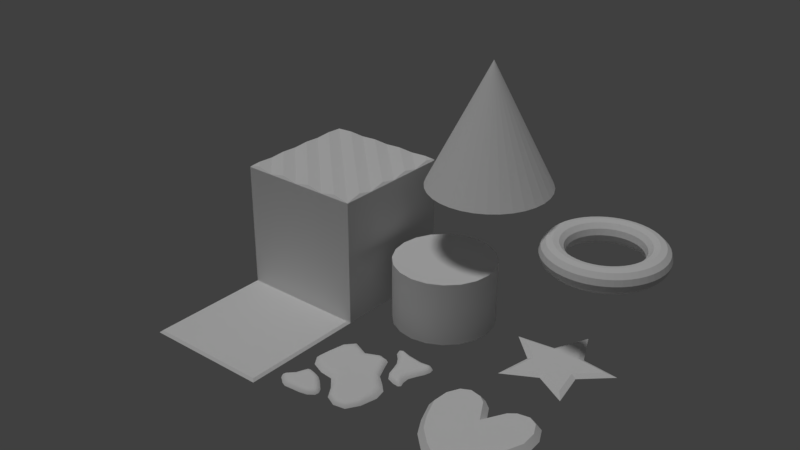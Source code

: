 # Source: Slide2heart.blend  (saved by Blender 2.79.0; exported with 4.5.12 LTS)
import bpy
from mathutils import Matrix  # noqa: F401  (used for matrix-valued properties, if any)

bpy.ops.wm.read_factory_settings(use_empty=True)
scene = bpy.context.scene
scene.name = 'Scene'

# ---- collections
col_collection_1 = bpy.data.collections.new('Collection 1'); scene.collection.children.link(col_collection_1)
col_collection_2 = bpy.data.collections.new('Collection 2'); scene.collection.children.link(col_collection_2)
col_collection_2.hide_render = True
col_collection_2.hide_viewport = True

# ---- materials (node trees are filled in below, after node groups)
mat_material = bpy.data.materials.new('Material')
mat_material.alpha_threshold = 0.0
mat_material.use_transparent_shadow = False
mat_material.roughness = 0.5
mat_material.specular_intensity = 0.0
mat_material.line_color = (0.0, 0.0, 0.0, 1.0)

# ---- node groups
ng_auto_smooth = bpy.data.node_groups.new('Auto Smooth', 'GeometryNodeTree')
_s = ng_auto_smooth.interface.new_socket(name='Geometry', in_out='OUTPUT', socket_type='NodeSocketGeometry')
_s = ng_auto_smooth.interface.new_socket(name='Geometry', in_out='INPUT', socket_type='NodeSocketGeometry')
_s = ng_auto_smooth.interface.new_socket(name='Angle', in_out='INPUT', socket_type='NodeSocketFloat')
_s.subtype = 'ANGLE'
_s.min_value = 0.0
_s.max_value = 3.142
ng_auto_smooth.is_modifier = True
_N = ng_auto_smooth.nodes; _L = ng_auto_smooth.links
n0 = _N.new('NodeGroupOutput'); n0.name = 'Group Output'; n0.location = (480, -100)
n1 = _N.new('NodeGroupInput'); n1.name = 'Group Input'; n1.location = (-420, -300)
n2 = _N.new('NodeGroupInput'); n2.name = 'Group Input.001'; n2.location = (-60, -100)
n3 = _N.new('GeometryNodeSetShadeSmooth'); n3.name = 'Set Shade Smooth'; n3.location = (120, -100)
n3.domain = 'EDGE'
n4 = _N.new('GeometryNodeSetShadeSmooth'); n4.name = 'Set Shade Smooth.001'; n4.location = (300, -100)
n5 = _N.new('GeometryNodeInputMeshEdgeAngle'); n5.name = 'Edge Angle'; n5.location = (-420, -220)
n6 = _N.new('GeometryNodeInputEdgeSmooth'); n6.name = 'Is Edge Smooth'; n6.location = (-60, -160)
n7 = _N.new('GeometryNodeInputShadeSmooth'); n7.name = 'Is Face Smooth'; n7.location = (-240, -340)
n8 = _N.new('FunctionNodeBooleanMath'); n8.name = 'Boolean Math'; n8.location = (-60, -220)
n9 = _N.new('FunctionNodeCompare'); n9.name = 'Compare'; n9.location = (-240, -180)
n9.operation = 'LESS_EQUAL'
_L.new(n5.outputs[0], n9.inputs[0])
_L.new(n4.outputs[0], n0.inputs[0])
_L.new(n1.outputs[1], n9.inputs[1])
_L.new(n9.outputs[0], n8.inputs[0])
_L.new(n7.outputs[0], n8.inputs[1])
_L.new(n2.outputs[0], n3.inputs[0])
_L.new(n6.outputs[0], n3.inputs[1])
_L.new(n3.outputs[0], n4.inputs[0])
_L.new(n8.outputs[0], n3.inputs[2])
n0.is_active_output = True

# ---- material node trees

# ---- world
world_world = bpy.data.worlds.new('World'); scene.world = world_world
world_world.color = (0.05088, 0.05088, 0.05088)
world_world.use_sun_shadow = False
world_world.sun_shadow_jitter_overblur = 0.0
world_world.cycles.sampling_method = 'MANUAL'

# ---- lights
light_hemi = bpy.data.lights.new('Hemi', 'SUN')
light_hemi.transmission_factor = 0.0
light_hemi.angle = 0.1993
light_hemi.energy = 1.0
light_hemi.shadow_buffer_clip_start = 0.5
light_hemi.shadow_soft_size = 0.1
light_hemi.shadow_cascade_max_distance = 1000.0

# ---- meshes
me_torus_001 = bpy.data.meshes.new('Torus.001')
me_torus_001.from_pydata([(2.741, -2.728e-08, 0.1034), (2.688, -2.728e-08, 0.3045), (2.54, -2.728e-08, 0.4518), (2.339, -2.728e-08, 0.5057), (2.138, -2.728e-08, 0.4518), (1.991, -2.728e-08, 0.3045), (1.937, -2.728e-08, 0.1034), (1.991, -2.728e-08, -0.09784), (2.138, -2.728e-08, -0.2451), (2.339, -2.728e-08, -0.299), (2.54, -2.728e-08, -0.2451), (2.688, -2.728e-08, -0.09784), (2.724, 0.2626, 0.1034), (2.671, 0.2556, 0.3045), (2.525, 0.2363, 0.4518), (2.325, 0.2101, 0.5057), (2.126, 0.1838, 0.4518), (1.98, 0.1646, 0.3045), (1.926, 0.1576, 0.1034), (1.98, 0.1646, -0.09784), (2.126, 0.1838, -0.2451), (2.325, 0.2101, -0.299), (2.525, 0.2363, -0.2451), (2.671, 0.2556, -0.09784), (2.673, 0.5207, 0.1034), (2.621, 0.5068, 0.3045), (2.479, 0.4687, 0.4518), (2.284, 0.4166, 0.5057), (2.09, 0.3645, 0.4518), (1.948, 0.3264, 0.3045), (1.896, 0.3124, 0.1034), (1.948, 0.3264, -0.09784), (2.09, 0.3645, -0.2451), (2.284, 0.4166, -0.299), (2.479, 0.4687, -0.2451), (2.621, 0.5068, -0.09784), (2.588, 0.7699, 0.1034), (2.538, 0.7493, 0.3045), (2.402, 0.6929, 0.4518), (2.217, 0.6159, 0.5057), (2.031, 0.5389, 0.4518), (1.895, 0.4826, 0.3045), (1.845, 0.462, 0.1034), (1.895, 0.4826, -0.09784), (2.031, 0.5389, -0.2451), (2.217, 0.6159, -0.299), (2.402, 0.6929, -0.2451), (2.538, 0.7493, -0.09784), (2.472, 1.006, 0.1034), (2.425, 0.979, 0.3045), (2.298, 0.9054, 0.4518), (2.123, 0.8048, 0.5057), (1.949, 0.7042, 0.4518), (1.822, 0.6305, 0.3045), (1.775, 0.6036, 0.1034), (1.822, 0.6305, -0.09784), (1.949, 0.7042, -0.2451), (2.123, 0.8048, -0.299), (2.298, 0.9054, -0.2451), (2.425, 0.979, -0.09784), (2.326, 1.225, 0.1034), (2.283, 1.192, 0.3045), (2.166, 1.102, 0.4518), (2.006, 0.9798, 0.5057), (1.847, 0.8573, 0.4518), (1.73, 0.7677, 0.3045), (1.687, 0.7349, 0.1034), (1.73, 0.7677, -0.09784), (1.847, 0.8573, -0.2451), (2.006, 0.9798, -0.299), (2.166, 1.102, -0.2451), (2.283, 1.192, -0.09784), (2.152, 1.423, 0.1034), (2.114, 1.385, 0.3045), (2.01, 1.28, 0.4518), (1.868, 1.138, 0.5057), (1.725, 0.9958, 0.4518), (1.621, 0.8917, 0.3045), (1.583, 0.8536, 0.1034), (1.621, 0.8917, -0.09784), (1.725, 0.9958, -0.2451), (1.868, 1.138, -0.299), (2.01, 1.28, -0.2451), (2.114, 1.385, -0.09784), (1.954, 1.596, 0.1034), (1.921, 1.553, 0.3045), (1.832, 1.437, 0.4518), (1.709, 1.277, 0.5057), (1.587, 1.117, 0.4518), (1.497, 1.0, 0.3045), (1.464, 0.9577, 0.1034), (1.497, 1.0, -0.09784), (1.587, 1.117, -0.2451), (1.709, 1.277, -0.299), (1.832, 1.437, -0.2451), (1.921, 1.553, -0.09784), (1.735, 1.742, 0.1034), (1.709, 1.696, 0.3045), (1.635, 1.568, 0.4518), (1.534, 1.394, 0.5057), (1.434, 1.22, 0.4518), (1.36, 1.092, 0.3045), (1.333, 1.045, 0.1034), (1.36, 1.092, -0.09784), (1.434, 1.22, -0.2451), (1.534, 1.394, -0.299), (1.635, 1.568, -0.2451), (1.709, 1.696, -0.09784), (1.499, 1.859, 0.1034), (1.479, 1.809, 0.3045), (1.422, 1.673, 0.4518), (1.345, 1.487, 0.5057), (1.268, 1.301, 0.4518), (1.212, 1.165, 0.3045), (1.191, 1.115, 0.1034), (1.212, 1.165, -0.09784), (1.268, 1.301, -0.2451), (1.345, 1.487, -0.299), (1.422, 1.673, -0.2451), (1.479, 1.809, -0.09784), (1.25, 1.943, 0.1034), (1.236, 1.891, 0.3045), (1.198, 1.749, 0.4518), (1.146, 1.555, 0.5057), (1.094, 1.36, 0.4518), (1.056, 1.218, 0.3045), (1.042, 1.166, 0.1034), (1.056, 1.218, -0.09784), (1.094, 1.36, -0.2451), (1.146, 1.555, -0.299), (1.198, 1.749, -0.2451), (1.236, 1.891, -0.09784), (0.9921, 1.995, 0.1034), (0.9851, 1.941, 0.3045), (0.9659, 1.795, 0.4518), (0.9396, 1.596, 0.5057), (0.9133, 1.396, 0.4518), (0.8941, 1.25, 0.3045), (0.8871, 1.197, 0.1034), (0.8941, 1.25, -0.09784), (0.9133, 1.396, -0.2451), (0.9396, 1.596, -0.299), (0.9659, 1.795, -0.2451), (0.9851, 1.941, -0.09784), (0.7295, 2.012, 0.1034), (0.7295, 1.958, 0.3045), (0.7295, 1.811, 0.4518), (0.7295, 1.61, 0.5057), (0.7295, 1.408, 0.4518), (0.7295, 1.261, 0.3045), (0.7295, 1.207, 0.1034), (0.7295, 1.261, -0.09784), (0.7295, 1.408, -0.2451), (0.7295, 1.61, -0.299), (0.7295, 1.811, -0.2451), (0.7295, 1.958, -0.09784), (0.4669, 1.995, 0.1034), (0.4739, 1.941, 0.3045), (0.4932, 1.795, 0.4518), (0.5194, 1.596, 0.5057), (0.5457, 1.396, 0.4518), (0.5649, 1.25, 0.3045), (0.5719, 1.197, 0.1034), (0.5649, 1.25, -0.09784), (0.5457, 1.396, -0.2451), (0.5194, 1.596, -0.299), (0.4932, 1.795, -0.2451), (0.4739, 1.941, -0.09784), (0.2088, 1.943, 0.1034), (0.2227, 1.891, 0.3045), (0.2609, 1.749, 0.4518), (0.3129, 1.555, 0.5057), (0.365, 1.36, 0.4518), (0.4031, 1.218, 0.3045), (0.4171, 1.166, 0.1034), (0.4031, 1.218, -0.09784), (0.365, 1.36, -0.2451), (0.3129, 1.555, -0.299), (0.2609, 1.749, -0.2451), (0.2227, 1.891, -0.09784), (-0.04042, 1.859, 0.1034), (-0.01979, 1.809, 0.3045), (0.03657, 1.673, 0.4518), (0.1136, 1.487, 0.5057), (0.1906, 1.301, 0.4518), (0.2469, 1.165, 0.3045), (0.2676, 1.115, 0.1034), (0.2469, 1.165, -0.09784), (0.1906, 1.301, -0.2451), (0.1136, 1.487, -0.299), (0.03657, 1.673, -0.2451), (-0.01979, 1.809, -0.09784), (-0.2765, 1.742, 0.1034), (-0.2495, 1.696, 0.3045), (-0.1759, 1.568, 0.4518), (-0.07526, 1.394, 0.5057), (0.02534, 1.22, 0.4518), (0.09898, 1.092, 0.3045), (0.1259, 1.045, 0.1034), (0.09898, 1.092, -0.09784), (0.02534, 1.22, -0.2451), (-0.07526, 1.394, -0.299), (-0.1759, 1.568, -0.2451), (-0.2495, 1.696, -0.09784), (-0.4953, 1.596, 0.1034), (-0.4625, 1.553, 0.3045), (-0.3728, 1.437, 0.4518), (-0.2503, 1.277, 0.5057), (-0.1278, 1.117, 0.4518), (-0.03818, 1.0, 0.3045), (-0.005359, 0.9577, 0.1034), (-0.03818, 1.0, -0.09784), (-0.1278, 1.117, -0.2451), (-0.2503, 1.277, -0.299), (-0.3728, 1.437, -0.2451), (-0.4625, 1.553, -0.09784), (-0.6931, 1.423, 0.1034), (-0.655, 1.385, 0.3045), (-0.5509, 1.28, 0.4518), (-0.4086, 1.138, 0.5057), (-0.2663, 0.9958, 0.4518), (-0.1622, 0.8917, 0.3045), (-0.1241, 0.8536, 0.1034), (-0.1622, 0.8917, -0.09784), (-0.2663, 0.9958, -0.2451), (-0.4086, 1.138, -0.299), (-0.5509, 1.28, -0.2451), (-0.655, 1.385, -0.09784), (-0.8667, 1.225, 0.1034), (-0.8239, 1.192, 0.3045), (-0.707, 1.102, 0.4518), (-0.5474, 0.9798, 0.5057), (-0.3878, 0.8573, 0.4518), (-0.271, 0.7677, 0.3045), (-0.2282, 0.7349, 0.1034), (-0.271, 0.7677, -0.09784), (-0.3878, 0.8573, -0.2451), (-0.5474, 0.9798, -0.299), (-0.707, 1.102, -0.2451), (-0.8239, 1.192, -0.09784), (-1.013, 1.006, 0.1034), (-0.9662, 0.979, 0.3045), (-0.8386, 0.9054, 0.4518), (-0.6644, 0.8048, 0.5057), (-0.4902, 0.7042, 0.4518), (-0.3626, 0.6305, 0.3045), (-0.3159, 0.6036, 0.1034), (-0.3626, 0.6305, -0.09784), (-0.4902, 0.7042, -0.2451), (-0.6644, 0.8048, -0.299), (-0.8386, 0.9054, -0.2451), (-0.9662, 0.979, -0.09784), (-1.129, 0.7699, 0.1034), (-1.079, 0.7493, 0.3045), (-0.9434, 0.6929, 0.4518), (-0.7575, 0.6159, 0.5057), (-0.5716, 0.5389, 0.4518), (-0.4356, 0.4826, 0.3045), (-0.3858, 0.462, 0.1034), (-0.4356, 0.4826, -0.09784), (-0.5716, 0.5389, -0.2451), (-0.7575, 0.6159, -0.299), (-0.9434, 0.6929, -0.2451), (-1.079, 0.7493, -0.09784), (-1.214, 0.5207, 0.1034), (-1.162, 0.5068, 0.3045), (-1.02, 0.4687, 0.4518), (-0.8252, 0.4166, 0.5057), (-0.6308, 0.3645, 0.4518), (-0.4886, 0.3264, 0.3045), (-0.4365, 0.3124, 0.1034), (-0.4886, 0.3264, -0.09784), (-0.6308, 0.3645, -0.2451), (-0.8252, 0.4166, -0.299), (-1.02, 0.4687, -0.2451), (-1.162, 0.5068, -0.09784), (-1.265, 0.2626, 0.1034), (-1.212, 0.2556, 0.3045), (-1.066, 0.2363, 0.4518), (-0.8663, 0.2101, 0.5057), (-0.6668, 0.1838, 0.4518), (-0.5208, 0.1646, 0.3045), (-0.4673, 0.1576, 0.1034), (-0.5208, 0.1646, -0.09784), (-0.6668, 0.1838, -0.2451), (-0.8663, 0.2101, -0.299), (-1.066, 0.2363, -0.2451), (-1.212, 0.2556, -0.09784), (-1.282, 1.486e-07, 0.1034), (-1.229, 1.439e-07, 0.3045), (-1.081, 1.31e-07, 0.4518), (-0.88, 1.134e-07, 0.5057), (-0.6788, 9.584e-08, 0.4518), (-0.5316, 8.297e-08, 0.3045), (-0.4776, 7.825e-08, 0.1034), (-0.5316, 8.297e-08, -0.09784), (-0.6788, 9.584e-08, -0.2451), (-0.88, 1.134e-07, -0.299), (-1.081, 1.31e-07, -0.2451), (-1.229, 1.439e-07, -0.09784), (-1.265, -0.2626, 0.1034), (-1.212, -0.2556, 0.3045), (-1.066, -0.2363, 0.4518), (-0.8663, -0.2101, 0.5057), (-0.6668, -0.1838, 0.4518), (-0.5208, -0.1646, 0.3045), (-0.4673, -0.1576, 0.1034), (-0.5208, -0.1646, -0.09784), (-0.6668, -0.1838, -0.2451), (-0.8663, -0.2101, -0.299), (-1.066, -0.2363, -0.2451), (-1.212, -0.2556, -0.09784), (-1.214, -0.5207, 0.1034), (-1.162, -0.5068, 0.3045), (-1.02, -0.4687, 0.4518), (-0.8252, -0.4166, 0.5057), (-0.6308, -0.3645, 0.4518), (-0.4886, -0.3264, 0.3045), (-0.4365, -0.3124, 0.1034), (-0.4886, -0.3264, -0.09784), (-0.6308, -0.3645, -0.2451), (-0.8252, -0.4166, -0.299), (-1.02, -0.4687, -0.2451), (-1.162, -0.5068, -0.09784), (-1.129, -0.7699, 0.1034), (-1.079, -0.7493, 0.3045), (-0.9434, -0.6929, 0.4518), (-0.7575, -0.6159, 0.5057), (-0.5716, -0.5389, 0.4518), (-0.4356, -0.4826, 0.3045), (-0.3858, -0.462, 0.1034), (-0.4356, -0.4826, -0.09784), (-0.5716, -0.5389, -0.2451), (-0.7575, -0.6159, -0.299), (-0.9434, -0.6929, -0.2451), (-1.079, -0.7493, -0.09784), (-1.013, -1.006, 0.1034), (-0.9662, -0.979, 0.3045), (-0.8386, -0.9054, 0.4518), (-0.6644, -0.8048, 0.5057), (-0.4902, -0.7042, 0.4518), (-0.3626, -0.6305, 0.3045), (-0.3159, -0.6036, 0.1034), (-0.3626, -0.6305, -0.09784), (-0.4902, -0.7042, -0.2451), (-0.6644, -0.8048, -0.299), (-0.8386, -0.9054, -0.2451), (-0.9662, -0.979, -0.09784), (-0.8667, -1.225, 0.1034), (-0.8239, -1.192, 0.3045), (-0.707, -1.102, 0.4518), (-0.5474, -0.9798, 0.5057), (-0.3878, -0.8573, 0.4518), (-0.271, -0.7677, 0.3045), (-0.2282, -0.7349, 0.1034), (-0.271, -0.7677, -0.09784), (-0.3878, -0.8573, -0.2451), (-0.5474, -0.9798, -0.299), (-0.707, -1.102, -0.2451), (-0.8239, -1.192, -0.09784), (-0.6931, -1.423, 0.1034), (-0.655, -1.385, 0.3045), (-0.5509, -1.28, 0.4518), (-0.4086, -1.138, 0.5057), (-0.2663, -0.9958, 0.4518), (-0.1622, -0.8917, 0.3045), (-0.1241, -0.8536, 0.1034), (-0.1622, -0.8917, -0.09784), (-0.2663, -0.9958, -0.2451), (-0.4086, -1.138, -0.299), (-0.5509, -1.28, -0.2451), (-0.655, -1.385, -0.09784), (-0.4953, -1.596, 0.1034), (-0.4625, -1.553, 0.3045), (-0.3728, -1.437, 0.4518), (-0.2503, -1.277, 0.5057), (-0.1278, -1.117, 0.4518), (-0.03818, -1.0, 0.3045), (-0.005359, -0.9577, 0.1034), (-0.03818, -1.0, -0.09784), (-0.1278, -1.117, -0.2451), (-0.2503, -1.277, -0.299), (-0.3728, -1.437, -0.2451), (-0.4625, -1.553, -0.09784), (-0.2765, -1.742, 0.1034), (-0.2495, -1.696, 0.3045), (-0.1759, -1.568, 0.4518), (-0.07526, -1.394, 0.5057), (0.02534, -1.22, 0.4518), (0.09898, -1.092, 0.3045), (0.1259, -1.045, 0.1034), (0.09898, -1.092, -0.09784), (0.02534, -1.22, -0.2451), (-0.07526, -1.394, -0.299), (-0.1759, -1.568, -0.2451), (-0.2495, -1.696, -0.09784), (-0.04042, -1.859, 0.1034), (-0.01979, -1.809, 0.3045), (0.03657, -1.673, 0.4518), (0.1136, -1.487, 0.5057), (0.1906, -1.301, 0.4518), (0.2469, -1.165, 0.3045), (0.2676, -1.115, 0.1034), (0.2469, -1.165, -0.09784), (0.1906, -1.301, -0.2451), (0.1136, -1.487, -0.299), (0.03657, -1.673, -0.2451), (-0.01979, -1.809, -0.09784), (0.2088, -1.943, 0.1034), (0.2227, -1.891, 0.3045), (0.2609, -1.749, 0.4518), (0.3129, -1.555, 0.5057), (0.365, -1.36, 0.4518), (0.4031, -1.218, 0.3045), (0.4171, -1.166, 0.1034), (0.4031, -1.218, -0.09784), (0.365, -1.36, -0.2451), (0.3129, -1.555, -0.299), (0.2609, -1.749, -0.2451), (0.2227, -1.891, -0.09784), (0.4669, -1.995, 0.1034), (0.4739, -1.941, 0.3045), (0.4932, -1.795, 0.4518), (0.5194, -1.596, 0.5057), (0.5457, -1.396, 0.4518), (0.5649, -1.25, 0.3045), (0.5719, -1.197, 0.1034), (0.5649, -1.25, -0.09784), (0.5457, -1.396, -0.2451), (0.5194, -1.596, -0.299), (0.4932, -1.795, -0.2451), (0.4739, -1.941, -0.09784), (0.7295, -2.012, 0.1034), (0.7295, -1.958, 0.3045), (0.7295, -1.811, 0.4518), (0.7295, -1.61, 0.5057), (0.7295, -1.408, 0.4518), (0.7295, -1.261, 0.3045), (0.7295, -1.207, 0.1034), (0.7295, -1.261, -0.09784), (0.7295, -1.408, -0.2451), (0.7295, -1.61, -0.299), (0.7295, -1.811, -0.2451), (0.7295, -1.958, -0.09784), (0.9921, -1.995, 0.1034), (0.9851, -1.941, 0.3045), (0.9659, -1.795, 0.4518), (0.9396, -1.596, 0.5057), (0.9133, -1.396, 0.4518), (0.8941, -1.25, 0.3045), (0.8871, -1.197, 0.1034), (0.8941, -1.25, -0.09784), (0.9133, -1.396, -0.2451), (0.9396, -1.596, -0.299), (0.9659, -1.795, -0.2451), (0.9851, -1.941, -0.09784), (1.25, -1.943, 0.1034), (1.236, -1.891, 0.3045), (1.198, -1.749, 0.4518), (1.146, -1.555, 0.5057), (1.094, -1.36, 0.4518), (1.056, -1.218, 0.3045), (1.042, -1.166, 0.1034), (1.056, -1.218, -0.09784), (1.094, -1.36, -0.2451), (1.146, -1.555, -0.299), (1.198, -1.749, -0.2451), (1.236, -1.891, -0.09784), (1.499, -1.859, 0.1034), (1.479, -1.809, 0.3045), (1.422, -1.673, 0.4518), (1.345, -1.487, 0.5057), (1.268, -1.301, 0.4518), (1.212, -1.165, 0.3045), (1.191, -1.115, 0.1034), (1.212, -1.165, -0.09784), (1.268, -1.301, -0.2451), (1.345, -1.487, -0.299), (1.422, -1.673, -0.2451), (1.479, -1.809, -0.09784), (1.735, -1.742, 0.1034), (1.709, -1.696, 0.3045), (1.635, -1.568, 0.4518), (1.534, -1.394, 0.5057), (1.434, -1.22, 0.4518), (1.36, -1.092, 0.3045), (1.333, -1.045, 0.1034), (1.36, -1.092, -0.09784), (1.434, -1.22, -0.2451), (1.534, -1.394, -0.299), (1.635, -1.568, -0.2451), (1.709, -1.696, -0.09784), (1.954, -1.596, 0.1034), (1.921, -1.553, 0.3045), (1.832, -1.437, 0.4518), (1.709, -1.277, 0.5057), (1.587, -1.117, 0.4518), (1.497, -1.0, 0.3045), (1.464, -0.9577, 0.1034), (1.497, -1.0, -0.09784), (1.587, -1.117, -0.2451), (1.709, -1.277, -0.299), (1.832, -1.437, -0.2451), (1.921, -1.553, -0.09784), (2.152, -1.423, 0.1034), (2.114, -1.385, 0.3045), (2.01, -1.28, 0.4518), (1.868, -1.138, 0.5057), (1.725, -0.9958, 0.4518), (1.621, -0.8917, 0.3045), (1.583, -0.8536, 0.1034), (1.621, -0.8917, -0.09784), (1.725, -0.9958, -0.2451), (1.868, -1.138, -0.299), (2.01, -1.28, -0.2451), (2.114, -1.385, -0.09784), (2.326, -1.225, 0.1034), (2.283, -1.192, 0.3045), (2.166, -1.102, 0.4518), (2.006, -0.9798, 0.5057), (1.847, -0.8573, 0.4518), (1.73, -0.7677, 0.3045), (1.687, -0.7349, 0.1034), (1.73, -0.7677, -0.09784), (1.847, -0.8573, -0.2451), (2.006, -0.9798, -0.299), (2.166, -1.102, -0.2451), (2.283, -1.192, -0.09784), (2.472, -1.006, 0.1034), (2.425, -0.979, 0.3045), (2.298, -0.9054, 0.4518), (2.123, -0.8048, 0.5057), (1.949, -0.7042, 0.4518), (1.822, -0.6305, 0.3045), (1.775, -0.6036, 0.1034), (1.822, -0.6305, -0.09784), (1.949, -0.7042, -0.2451), (2.123, -0.8048, -0.299), (2.298, -0.9054, -0.2451), (2.425, -0.979, -0.09784), (2.588, -0.7699, 0.1034), (2.538, -0.7493, 0.3045), (2.402, -0.6929, 0.4518), (2.217, -0.6159, 0.5057), (2.031, -0.5389, 0.4518), (1.895, -0.4826, 0.3045), (1.845, -0.462, 0.1034), (1.895, -0.4826, -0.09784), (2.031, -0.5389, -0.2451), (2.217, -0.6159, -0.299), (2.402, -0.6929, -0.2451), (2.538, -0.7493, -0.09784), (2.673, -0.5207, 0.1034), (2.621, -0.5068, 0.3045), (2.479, -0.4686, 0.4518), (2.284, -0.4166, 0.5057), (2.09, -0.3645, 0.4518), (1.948, -0.3264, 0.3045), (1.896, -0.3124, 0.1034), (1.948, -0.3264, -0.09784), (2.09, -0.3645, -0.2451), (2.284, -0.4166, -0.299), (2.479, -0.4686, -0.2451), (2.621, -0.5068, -0.09784), (2.724, -0.2626, 0.1034), (2.671, -0.2556, 0.3045), (2.525, -0.2363, 0.4518), (2.325, -0.2101, 0.5057), (2.126, -0.1838, 0.4518), (1.98, -0.1646, 0.3045), (1.926, -0.1576, 0.1034), (1.98, -0.1646, -0.09784), (2.126, -0.1838, -0.2451), (2.325, -0.2101, -0.299), (2.525, -0.2363, -0.2451), (2.671, -0.2556, -0.09784)], [], [(0, 12, 13, 1), (1, 13, 14, 2), (2, 14, 15, 3), (3, 15, 16, 4), (4, 16, 17, 5), (5, 17, 18, 6), (6, 18, 19, 7), (7, 19, 20, 8), (8, 20, 21, 9), (9, 21, 22, 10), (10, 22, 23, 11), (11, 23, 12, 0), (12, 24, 25, 13), (13, 25, 26, 14), (14, 26, 27, 15), (15, 27, 28, 16), (16, 28, 29, 17), (17, 29, 30, 18), (18, 30, 31, 19), (19, 31, 32, 20), (20, 32, 33, 21), (21, 33, 34, 22), (22, 34, 35, 23), (23, 35, 24, 12), (24, 36, 37, 25), (25, 37, 38, 26), (26, 38, 39, 27), (27, 39, 40, 28), (28, 40, 41, 29), (29, 41, 42, 30), (30, 42, 43, 31), (31, 43, 44, 32), (32, 44, 45, 33), (33, 45, 46, 34), (34, 46, 47, 35), (35, 47, 36, 24), (36, 48, 49, 37), (37, 49, 50, 38), (38, 50, 51, 39), (39, 51, 52, 40), (40, 52, 53, 41), (41, 53, 54, 42), (42, 54, 55, 43), (43, 55, 56, 44), (44, 56, 57, 45), (45, 57, 58, 46), (46, 58, 59, 47), (47, 59, 48, 36), (48, 60, 61, 49), (49, 61, 62, 50), (50, 62, 63, 51), (51, 63, 64, 52), (52, 64, 65, 53), (53, 65, 66, 54), (54, 66, 67, 55), (55, 67, 68, 56), (56, 68, 69, 57), (57, 69, 70, 58), (58, 70, 71, 59), (59, 71, 60, 48), (60, 72, 73, 61), (61, 73, 74, 62), (62, 74, 75, 63), (63, 75, 76, 64), (64, 76, 77, 65), (65, 77, 78, 66), (66, 78, 79, 67), (67, 79, 80, 68), (68, 80, 81, 69), (69, 81, 82, 70), (70, 82, 83, 71), (71, 83, 72, 60), (72, 84, 85, 73), (73, 85, 86, 74), (74, 86, 87, 75), (75, 87, 88, 76), (76, 88, 89, 77), (77, 89, 90, 78), (78, 90, 91, 79), (79, 91, 92, 80), (80, 92, 93, 81), (81, 93, 94, 82), (82, 94, 95, 83), (83, 95, 84, 72), (84, 96, 97, 85), (85, 97, 98, 86), (86, 98, 99, 87), (87, 99, 100, 88), (88, 100, 101, 89), (89, 101, 102, 90), (90, 102, 103, 91), (91, 103, 104, 92), (92, 104, 105, 93), (93, 105, 106, 94), (94, 106, 107, 95), (95, 107, 96, 84), (96, 108, 109, 97), (97, 109, 110, 98), (98, 110, 111, 99), (99, 111, 112, 100), (100, 112, 113, 101), (101, 113, 114, 102), (102, 114, 115, 103), (103, 115, 116, 104), (104, 116, 117, 105), (105, 117, 118, 106), (106, 118, 119, 107), (107, 119, 108, 96), (108, 120, 121, 109), (109, 121, 122, 110), (110, 122, 123, 111), (111, 123, 124, 112), (112, 124, 125, 113), (113, 125, 126, 114), (114, 126, 127, 115), (115, 127, 128, 116), (116, 128, 129, 117), (117, 129, 130, 118), (118, 130, 131, 119), (119, 131, 120, 108), (120, 132, 133, 121), (121, 133, 134, 122), (122, 134, 135, 123), (123, 135, 136, 124), (124, 136, 137, 125), (125, 137, 138, 126), (126, 138, 139, 127), (127, 139, 140, 128), (128, 140, 141, 129), (129, 141, 142, 130), (130, 142, 143, 131), (131, 143, 132, 120), (132, 144, 145, 133), (133, 145, 146, 134), (134, 146, 147, 135), (135, 147, 148, 136), (136, 148, 149, 137), (137, 149, 150, 138), (138, 150, 151, 139), (139, 151, 152, 140), (140, 152, 153, 141), (141, 153, 154, 142), (142, 154, 155, 143), (143, 155, 144, 132), (144, 156, 157, 145), (145, 157, 158, 146), (146, 158, 159, 147), (147, 159, 160, 148), (148, 160, 161, 149), (149, 161, 162, 150), (150, 162, 163, 151), (151, 163, 164, 152), (152, 164, 165, 153), (153, 165, 166, 154), (154, 166, 167, 155), (155, 167, 156, 144), (156, 168, 169, 157), (157, 169, 170, 158), (158, 170, 171, 159), (159, 171, 172, 160), (160, 172, 173, 161), (161, 173, 174, 162), (162, 174, 175, 163), (163, 175, 176, 164), (164, 176, 177, 165), (165, 177, 178, 166), (166, 178, 179, 167), (167, 179, 168, 156), (168, 180, 181, 169), (169, 181, 182, 170), (170, 182, 183, 171), (171, 183, 184, 172), (172, 184, 185, 173), (173, 185, 186, 174), (174, 186, 187, 175), (175, 187, 188, 176), (176, 188, 189, 177), (177, 189, 190, 178), (178, 190, 191, 179), (179, 191, 180, 168), (180, 192, 193, 181), (181, 193, 194, 182), (182, 194, 195, 183), (183, 195, 196, 184), (184, 196, 197, 185), (185, 197, 198, 186), (186, 198, 199, 187), (187, 199, 200, 188), (188, 200, 201, 189), (189, 201, 202, 190), (190, 202, 203, 191), (191, 203, 192, 180), (192, 204, 205, 193), (193, 205, 206, 194), (194, 206, 207, 195), (195, 207, 208, 196), (196, 208, 209, 197), (197, 209, 210, 198), (198, 210, 211, 199), (199, 211, 212, 200), (200, 212, 213, 201), (201, 213, 214, 202), (202, 214, 215, 203), (203, 215, 204, 192), (204, 216, 217, 205), (205, 217, 218, 206), (206, 218, 219, 207), (207, 219, 220, 208), (208, 220, 221, 209), (209, 221, 222, 210), (210, 222, 223, 211), (211, 223, 224, 212), (212, 224, 225, 213), (213, 225, 226, 214), (214, 226, 227, 215), (215, 227, 216, 204), (216, 228, 229, 217), (217, 229, 230, 218), (218, 230, 231, 219), (219, 231, 232, 220), (220, 232, 233, 221), (221, 233, 234, 222), (222, 234, 235, 223), (223, 235, 236, 224), (224, 236, 237, 225), (225, 237, 238, 226), (226, 238, 239, 227), (227, 239, 228, 216), (228, 240, 241, 229), (229, 241, 242, 230), (230, 242, 243, 231), (231, 243, 244, 232), (232, 244, 245, 233), (233, 245, 246, 234), (234, 246, 247, 235), (235, 247, 248, 236), (236, 248, 249, 237), (237, 249, 250, 238), (238, 250, 251, 239), (239, 251, 240, 228), (240, 252, 253, 241), (241, 253, 254, 242), (242, 254, 255, 243), (243, 255, 256, 244), (244, 256, 257, 245), (245, 257, 258, 246), (246, 258, 259, 247), (247, 259, 260, 248), (248, 260, 261, 249), (249, 261, 262, 250), (250, 262, 263, 251), (251, 263, 252, 240), (252, 264, 265, 253), (253, 265, 266, 254), (254, 266, 267, 255), (255, 267, 268, 256), (256, 268, 269, 257), (257, 269, 270, 258), (258, 270, 271, 259), (259, 271, 272, 260), (260, 272, 273, 261), (261, 273, 274, 262), (262, 274, 275, 263), (263, 275, 264, 252), (264, 276, 277, 265), (265, 277, 278, 266), (266, 278, 279, 267), (267, 279, 280, 268), (268, 280, 281, 269), (269, 281, 282, 270), (270, 282, 283, 271), (271, 283, 284, 272), (272, 284, 285, 273), (273, 285, 286, 274), (274, 286, 287, 275), (275, 287, 276, 264), (276, 288, 289, 277), (277, 289, 290, 278), (278, 290, 291, 279), (279, 291, 292, 280), (280, 292, 293, 281), (281, 293, 294, 282), (282, 294, 295, 283), (283, 295, 296, 284), (284, 296, 297, 285), (285, 297, 298, 286), (286, 298, 299, 287), (287, 299, 288, 276), (288, 300, 301, 289), (289, 301, 302, 290), (290, 302, 303, 291), (291, 303, 304, 292), (292, 304, 305, 293), (293, 305, 306, 294), (294, 306, 307, 295), (295, 307, 308, 296), (296, 308, 309, 297), (297, 309, 310, 298), (298, 310, 311, 299), (299, 311, 300, 288), (300, 312, 313, 301), (301, 313, 314, 302), (302, 314, 315, 303), (303, 315, 316, 304), (304, 316, 317, 305), (305, 317, 318, 306), (306, 318, 319, 307), (307, 319, 320, 308), (308, 320, 321, 309), (309, 321, 322, 310), (310, 322, 323, 311), (311, 323, 312, 300), (312, 324, 325, 313), (313, 325, 326, 314), (314, 326, 327, 315), (315, 327, 328, 316), (316, 328, 329, 317), (317, 329, 330, 318), (318, 330, 331, 319), (319, 331, 332, 320), (320, 332, 333, 321), (321, 333, 334, 322), (322, 334, 335, 323), (323, 335, 324, 312), (324, 336, 337, 325), (325, 337, 338, 326), (326, 338, 339, 327), (327, 339, 340, 328), (328, 340, 341, 329), (329, 341, 342, 330), (330, 342, 343, 331), (331, 343, 344, 332), (332, 344, 345, 333), (333, 345, 346, 334), (334, 346, 347, 335), (335, 347, 336, 324), (336, 348, 349, 337), (337, 349, 350, 338), (338, 350, 351, 339), (339, 351, 352, 340), (340, 352, 353, 341), (341, 353, 354, 342), (342, 354, 355, 343), (343, 355, 356, 344), (344, 356, 357, 345), (345, 357, 358, 346), (346, 358, 359, 347), (347, 359, 348, 336), (348, 360, 361, 349), (349, 361, 362, 350), (350, 362, 363, 351), (351, 363, 364, 352), (352, 364, 365, 353), (353, 365, 366, 354), (354, 366, 367, 355), (355, 367, 368, 356), (356, 368, 369, 357), (357, 369, 370, 358), (358, 370, 371, 359), (359, 371, 360, 348), (360, 372, 373, 361), (361, 373, 374, 362), (362, 374, 375, 363), (363, 375, 376, 364), (364, 376, 377, 365), (365, 377, 378, 366), (366, 378, 379, 367), (367, 379, 380, 368), (368, 380, 381, 369), (369, 381, 382, 370), (370, 382, 383, 371), (371, 383, 372, 360), (372, 384, 385, 373), (373, 385, 386, 374), (374, 386, 387, 375), (375, 387, 388, 376), (376, 388, 389, 377), (377, 389, 390, 378), (378, 390, 391, 379), (379, 391, 392, 380), (380, 392, 393, 381), (381, 393, 394, 382), (382, 394, 395, 383), (383, 395, 384, 372), (384, 396, 397, 385), (385, 397, 398, 386), (386, 398, 399, 387), (387, 399, 400, 388), (388, 400, 401, 389), (389, 401, 402, 390), (390, 402, 403, 391), (391, 403, 404, 392), (392, 404, 405, 393), (393, 405, 406, 394), (394, 406, 407, 395), (395, 407, 396, 384), (396, 408, 409, 397), (397, 409, 410, 398), (398, 410, 411, 399), (399, 411, 412, 400), (400, 412, 413, 401), (401, 413, 414, 402), (402, 414, 415, 403), (403, 415, 416, 404), (404, 416, 417, 405), (405, 417, 418, 406), (406, 418, 419, 407), (407, 419, 408, 396), (408, 420, 421, 409), (409, 421, 422, 410), (410, 422, 423, 411), (411, 423, 424, 412), (412, 424, 425, 413), (413, 425, 426, 414), (414, 426, 427, 415), (415, 427, 428, 416), (416, 428, 429, 417), (417, 429, 430, 418), (418, 430, 431, 419), (419, 431, 420, 408), (420, 432, 433, 421), (421, 433, 434, 422), (422, 434, 435, 423), (423, 435, 436, 424), (424, 436, 437, 425), (425, 437, 438, 426), (426, 438, 439, 427), (427, 439, 440, 428), (428, 440, 441, 429), (429, 441, 442, 430), (430, 442, 443, 431), (431, 443, 432, 420), (432, 444, 445, 433), (433, 445, 446, 434), (434, 446, 447, 435), (435, 447, 448, 436), (436, 448, 449, 437), (437, 449, 450, 438), (438, 450, 451, 439), (439, 451, 452, 440), (440, 452, 453, 441), (441, 453, 454, 442), (442, 454, 455, 443), (443, 455, 444, 432), (444, 456, 457, 445), (445, 457, 458, 446), (446, 458, 459, 447), (447, 459, 460, 448), (448, 460, 461, 449), (449, 461, 462, 450), (450, 462, 463, 451), (451, 463, 464, 452), (452, 464, 465, 453), (453, 465, 466, 454), (454, 466, 467, 455), (455, 467, 456, 444), (456, 468, 469, 457), (457, 469, 470, 458), (458, 470, 471, 459), (459, 471, 472, 460), (460, 472, 473, 461), (461, 473, 474, 462), (462, 474, 475, 463), (463, 475, 476, 464), (464, 476, 477, 465), (465, 477, 478, 466), (466, 478, 479, 467), (467, 479, 468, 456), (468, 480, 481, 469), (469, 481, 482, 470), (470, 482, 483, 471), (471, 483, 484, 472), (472, 484, 485, 473), (473, 485, 486, 474), (474, 486, 487, 475), (475, 487, 488, 476), (476, 488, 489, 477), (477, 489, 490, 478), (478, 490, 491, 479), (479, 491, 480, 468), (480, 492, 493, 481), (481, 493, 494, 482), (482, 494, 495, 483), (483, 495, 496, 484), (484, 496, 497, 485), (485, 497, 498, 486), (486, 498, 499, 487), (487, 499, 500, 488), (488, 500, 501, 489), (489, 501, 502, 490), (490, 502, 503, 491), (491, 503, 492, 480), (492, 504, 505, 493), (493, 505, 506, 494), (494, 506, 507, 495), (495, 507, 508, 496), (496, 508, 509, 497), (497, 509, 510, 498), (498, 510, 511, 499), (499, 511, 512, 500), (500, 512, 513, 501), (501, 513, 514, 502), (502, 514, 515, 503), (503, 515, 504, 492), (504, 516, 517, 505), (505, 517, 518, 506), (506, 518, 519, 507), (507, 519, 520, 508), (508, 520, 521, 509), (509, 521, 522, 510), (510, 522, 523, 511), (511, 523, 524, 512), (512, 524, 525, 513), (513, 525, 526, 514), (514, 526, 527, 515), (515, 527, 516, 504), (516, 528, 529, 517), (517, 529, 530, 518), (518, 530, 531, 519), (519, 531, 532, 520), (520, 532, 533, 521), (521, 533, 534, 522), (522, 534, 535, 523), (523, 535, 536, 524), (524, 536, 537, 525), (525, 537, 538, 526), (526, 538, 539, 527), (527, 539, 528, 516), (528, 540, 541, 529), (529, 541, 542, 530), (530, 542, 543, 531), (531, 543, 544, 532), (532, 544, 545, 533), (533, 545, 546, 534), (534, 546, 547, 535), (535, 547, 548, 536), (536, 548, 549, 537), (537, 549, 550, 538), (538, 550, 551, 539), (539, 551, 540, 528), (540, 552, 553, 541), (541, 553, 554, 542), (542, 554, 555, 543), (543, 555, 556, 544), (544, 556, 557, 545), (545, 557, 558, 546), (546, 558, 559, 547), (547, 559, 560, 548), (548, 560, 561, 549), (549, 561, 562, 550), (550, 562, 563, 551), (551, 563, 552, 540), (552, 564, 565, 553), (553, 565, 566, 554), (554, 566, 567, 555), (555, 567, 568, 556), (556, 568, 569, 557), (557, 569, 570, 558), (558, 570, 571, 559), (559, 571, 572, 560), (560, 572, 573, 561), (561, 573, 574, 562), (562, 574, 575, 563), (563, 575, 564, 552), (564, 0, 1, 565), (565, 1, 2, 566), (566, 2, 3, 567), (567, 3, 4, 568), (568, 4, 5, 569), (569, 5, 6, 570), (570, 6, 7, 571), (571, 7, 8, 572), (572, 8, 9, 573), (573, 9, 10, 574), (574, 10, 11, 575), (575, 11, 0, 564)])
me_torus_001.use_remesh_preserve_volume = False
me_torus_001.use_remesh_preserve_attributes = False
me_torus_001.use_mirror_vertex_groups = False
me_torus_001.update()
me_cone = bpy.data.meshes.new('Cone')
me_cone.from_pydata([(0.0, 1.0, -1.0), (0.1951, 0.9808, -1.0), (0.3827, 0.9239, -1.0), (0.5556, 0.8315, -1.0), (0.7071, 0.7071, -1.0), (0.8315, 0.5556, -1.0), (0.9239, 0.3827, -1.0), (0.9808, 0.1951, -1.0), (1.0, 7.55e-08, -1.0), (0.9808, -0.1951, -1.0), (0.9239, -0.3827, -1.0), (0.8315, -0.5556, -1.0), (0.7071, -0.7071, -1.0), (0.5556, -0.8315, -1.0), (0.3827, -0.9239, -1.0), (0.1951, -0.9808, -1.0), (-3.258e-07, -1.0, -1.0), (-0.1951, -0.9808, -1.0), (-0.3827, -0.9239, -1.0), (-0.5556, -0.8315, -1.0), (-0.7071, -0.7071, -1.0), (-0.8315, -0.5556, -1.0), (-0.9239, -0.3827, -1.0), (0.0, 0.0, 1.0), (-0.9808, -0.1951, -1.0), (-1.0, 9.656e-07, -1.0), (-0.9808, 0.1951, -1.0), (-0.9239, 0.3827, -1.0), (-0.8315, 0.5556, -1.0), (-0.7071, 0.7071, -1.0), (-0.5556, 0.8315, -1.0), (-0.3827, 0.9239, -1.0), (-0.1951, 0.9808, -1.0)], [], [(0, 23, 1), (1, 23, 2), (2, 23, 3), (3, 23, 4), (4, 23, 5), (5, 23, 6), (6, 23, 7), (7, 23, 8), (8, 23, 9), (9, 23, 10), (10, 23, 11), (11, 23, 12), (12, 23, 13), (13, 23, 14), (14, 23, 15), (15, 23, 16), (16, 23, 17), (17, 23, 18), (18, 23, 19), (19, 23, 20), (20, 23, 21), (21, 23, 22), (22, 23, 24), (24, 23, 25), (25, 23, 26), (26, 23, 27), (27, 23, 28), (28, 23, 29), (29, 23, 30), (30, 23, 31), (31, 23, 32), (32, 23, 0), (0, 1, 2, 3, 4, 5, 6, 7, 8, 9, 10, 11, 12, 13, 14, 15, 16, 17, 18, 19, 20, 21, 22, 24, 25, 26, 27, 28, 29, 30, 31, 32)])
me_cone.use_remesh_preserve_volume = False
me_cone.use_remesh_preserve_attributes = False
me_cone.use_mirror_vertex_groups = False
me_cone.update()
me_goop = bpy.data.meshes.new('Goop')
me_goop.from_pydata([(-0.01193, 0.2928, 0.0), (-0.2584, 0.3014, 0.0), (-0.35, 0.07976, 0.0), (-0.312, -0.08428, 0.0), (-0.1032, -0.1381, 0.0), (0.02765, -0.3116, 0.0), (0.2045, -0.336, 0.0), (0.2928, -0.1144, 0.0), (0.2149, 0.0341, 0.0), (0.1026, 0.1838, 0.0), (-0.1254, 0.2445, 0.0), (-0.3122, 0.2132, 0.0), (-0.3601, -0.009518, 0.0), (-0.2074, -0.127, 0.0), (-0.03148, -0.2183, 0.0), (0.1131, -0.352, 0.0), (0.2626, -0.2433, 0.0), (0.2747, -0.02395, 0.0), (0.1411, 0.09515, 0.0), (0.06806, 0.2663, 0.0), (0.3808, 0.3526, 0.0), (0.3401, 0.4126, 0.0), (0.1676, 0.4146, 0.0), (0.04247, 0.4137, 0.0), (0.09618, 0.3403, 0.0), (0.1468, 0.2337, 0.0), (0.204, 0.1105, 0.0), (0.3113, 0.08429, 0.0), (0.3138, 0.14, 0.0), (0.337, 0.2525, 0.0), (0.3748, 0.3909, 0.0), (0.2698, 0.4027, 0.0), (0.0743, 0.4307, 0.0), (0.05439, 0.3823, 0.0), (0.1285, 0.2921, 0.0), (0.1644, 0.1671, 0.0), (0.2645, 0.08888, 0.0), (0.3263, 0.1014, 0.0), (0.3106, 0.1936, 0.0), (0.3676, 0.308, 0.0), (-0.2291, -0.1663, 0.0), (-0.2973, -0.165, 0.0), (-0.3372, -0.2369, 0.0), (-0.3893, -0.3305, 0.0), (-0.3542, -0.3657, 0.0), (-0.288, -0.4043, 0.0), (-0.1648, -0.3948, 0.0), (-0.05581, -0.3471, 0.0), (-0.06966, -0.2801, 0.0), (-0.1471, -0.2056, 0.0), (-0.2716, -0.1571, 0.0), (-0.3111, -0.1927, 0.0), (-0.3803, -0.2946, 0.0), (-0.3761, -0.3516, 0.0), (-0.3295, -0.3869, 0.0), (-0.2243, -0.3984, 0.0), (-0.1018, -0.3808, 0.0), (-0.05101, -0.3153, 0.0), (-0.1093, -0.241, 0.0), (-0.1855, -0.1787, 0.0), (-0.1188, 0.2202, 0.02034), (-0.1091, 0.1637, 0.03182), (-0.006764, 0.2236, 0.03182), (-0.01019, 0.2696, 0.02034), (-0.3028, 0.2084, 0.02034), (-0.2617, 0.1797, 0.03182), (-0.224, 0.2147, 0.03182), (-0.2456, 0.2729, 0.02034), (-0.3393, -0.002753, 0.02034), (-0.2859, 0.009576, 0.03182), (-0.2776, 0.07802, 0.03182), (-0.3277, 0.08354, 0.02034), (-0.2021, -0.1071, 0.02034), (-0.1899, -0.05495, 0.03182), (-0.2593, -0.03037, 0.03182), (-0.2968, -0.069, 0.02034), (-0.02244, -0.2034, 0.02034), (0.01386, -0.1712, 0.03182), (-0.0681, -0.06037, 0.03182), (-0.09409, -0.113, 0.02034), (0.1145, -0.341, 0.02034), (0.1204, -0.2978, 0.03182), (0.06343, -0.2709, 0.03182), (0.0345, -0.3031, 0.02034), (0.2526, -0.2393, 0.02034), (0.2128, -0.2247, 0.03182), (0.1727, -0.2887, 0.03182), (0.198, -0.3263, 0.02034), (0.2558, -0.03338, 0.02034), (0.2087, -0.05829, 0.03182), (0.2211, -0.1228, 0.03182), (0.272, -0.1185, 0.02034), (0.1318, 0.08855, 0.02034), (0.0965, 0.06528, 0.03182), (0.1591, -0.01224, 0.03182), (0.1963, 0.02086, 0.02034), (0.05992, 0.2583, 0.02034), (0.03011, 0.222, 0.03182), (0.05457, 0.1636, 0.03182), (0.0928, 0.1797, 0.02034), (0.3647, 0.3826, 0.02034), (0.3403, 0.3619, 0.03182), (0.3421, 0.3552, 0.03182), (0.3699, 0.3519, 0.02034), (0.2677, 0.3874, 0.02034), (0.2654, 0.3539, 0.03182), (0.3311, 0.3652, 0.03182), (0.3374, 0.3965, 0.02034), (0.08095, 0.4217, 0.02034), (0.1028, 0.3925, 0.03182), (0.1531, 0.3735, 0.03182), (0.1579, 0.4003, 0.02034), (0.07106, 0.3843, 0.02034), (0.05836, 0.4094, 0.02034), (0.1505, 0.2917, 0.02034), (0.1861, 0.295, 0.03182), (0.1583, 0.3473, 0.03182), (0.1217, 0.3407, 0.02034), (0.178, 0.1731, 0.02034), (0.2046, 0.1866, 0.03182), (0.1987, 0.2442, 0.03182), (0.1679, 0.2369, 0.02034), (0.2637, 0.1008, 0.02034), (0.2672, 0.1299, 0.03182), (0.2262, 0.1436, 0.03182), (0.2092, 0.1201, 0.02034), (0.3107, 0.1044, 0.02034), (0.3032, 0.09646, 0.02034), (0.295, 0.1963, 0.02034), (0.2548, 0.2032, 0.03182), (0.299, 0.1389, 0.02034), (0.3577, 0.3146, 0.02034), (0.3289, 0.3315, 0.03182), (0.2972, 0.2802, 0.03182), (0.3262, 0.2623, 0.02034), (-0.268, -0.1709, 0.02034), (-0.2576, -0.2073, 0.03182), (-0.2405, -0.2123, 0.03182), (-0.2321, -0.1777, 0.02034), (-0.2985, -0.2012, 0.02034), (-0.2591, -0.2202, 0.03182), (-0.286, -0.176, 0.02034), (-0.3708, -0.3085, 0.02034), (-0.324, -0.3185, 0.03182), (-0.2837, -0.2914, 0.03182), (-0.3215, -0.2576, 0.02034), (-0.3703, -0.3391, 0.02034), (-0.3759, -0.3306, 0.02034), (-0.3217, -0.3758, 0.02034), (-0.3004, -0.3415, 0.03182), (-0.3476, -0.3538, 0.02034), (-0.2212, -0.3862, 0.02034), (-0.2191, -0.35, 0.03182), (-0.2705, -0.3503, 0.03182), (-0.281, -0.3899, 0.02034), (-0.1062, -0.373, 0.02034), (-0.1254, -0.341, 0.03182), (-0.1708, -0.3489, 0.03182), (-0.1641, -0.3833, 0.02034), (-0.06139, -0.317, 0.02034), (-0.1004, -0.3196, 0.03182), (-0.1005, -0.3206, 0.03182), (-0.06471, -0.342, 0.02034), (-0.1152, -0.2516, 0.02034), (-0.1382, -0.2786, 0.03182), (-0.1065, -0.3089, 0.03182), (-0.07702, -0.2883, 0.02034), (-0.19, -0.1901, 0.02034), (-0.2047, -0.2244, 0.03182), (-0.1759, -0.2444, 0.03182), (-0.1553, -0.2141, 0.02034), (-0.1106, 0.189, 0.03182), (-0.01244, 0.2464, 0.03182), (-0.2827, 0.1909, 0.03182), (-0.2285, 0.2413, 0.03182), (-0.3092, 0.004029, 0.03182), (-0.2999, 0.08112, 0.03182), (-0.1942, -0.07733, 0.03182), (-0.274, -0.04912, 0.03182), (-0.005449, -0.183, 0.03182), (-0.07984, -0.08242, 0.03182), (0.1172, -0.3213, 0.03182), (0.04672, -0.288, 0.03182), (0.2348, -0.232, 0.03182), (0.1865, -0.3092, 0.03182), (0.2294, -0.0468, 0.03182), (0.2438, -0.1215, 0.03182), (0.116, 0.07701, 0.03182), (0.1757, 0.003184, 0.03182), (0.04538, 0.244, 0.03182), (0.07535, 0.1723, 0.03182), (0.2888, 0.1126, 0.03182), (0.2652, 0.1206, 0.03182), (0.3474, 0.3685, 0.03182), (0.3512, 0.3541, 0.03182), (0.2654, 0.3626, 0.03182), (0.3318, 0.374, 0.03182), (0.09409, 0.4029, 0.03182), (0.1552, 0.3818, 0.03182), (0.09723, 0.387, 0.03182), (0.09012, 0.3994, 0.03182), (0.178, 0.2919, 0.03182), (0.1515, 0.3418, 0.03182), (0.1963, 0.1841, 0.03182), (0.1902, 0.2427, 0.03182), (0.2201, 0.1367, 0.03182), (0.2637, 0.2015, 0.03182), (0.2731, 0.1367, 0.03182), (0.3363, 0.3272, 0.03182), (0.3046, 0.2759, 0.03182), (-0.2629, -0.1915, 0.03182), (-0.2364, -0.1961, 0.03182), (-0.2748, -0.2145, 0.03182), (-0.2665, -0.1928, 0.03182), (-0.3549, -0.3279, 0.03182), (-0.2979, -0.2815, 0.03182), (-0.3085, -0.3565, 0.03182), (-0.3372, -0.3323, 0.03182), (-0.2189, -0.3667, 0.03182), (-0.2729, -0.367, 0.03182), (-0.1182, -0.3567, 0.03182), (-0.1692, -0.3655, 0.03182), (-0.08349, -0.3157, 0.03182), (-0.08424, -0.3289, 0.03182), (-0.1269, -0.2664, 0.03182), (-0.09323, -0.2985, 0.03182), (-0.1971, -0.2094, 0.03182), (-0.1655, -0.2313, 0.03182)], [], [(67, 60, 10, 1), (107, 100, 30, 21), (141, 135, 50, 41), (61, 66, 65, 70, 69, 74, 73, 78, 77, 82, 81, 86, 85, 90, 89, 94, 93, 98, 97, 62), (71, 64, 11, 2), (75, 68, 12, 3), (79, 72, 13, 4), (83, 76, 14, 5), (87, 80, 15, 6), (91, 84, 16, 7), (95, 88, 17, 8), (99, 92, 18, 9), (100, 103, 20, 30), (63, 96, 19, 0), (68, 71, 2, 12), (72, 75, 3, 13), (76, 79, 4, 14), (80, 83, 5, 15), (84, 87, 6, 16), (88, 91, 7, 17), (92, 95, 8, 18), (96, 99, 9, 19), (64, 67, 1, 11), (101, 106, 105, 110, 109, 116, 115, 120, 119, 124, 123, 129, 133, 132, 102), (111, 104, 31, 22), (113, 108, 32, 23), (117, 112, 33, 24), (121, 114, 34, 25), (125, 118, 35, 26), (127, 122, 36, 27), (130, 126, 37, 28), (134, 128, 38, 29), (135, 138, 40, 50), (103, 131, 39, 20), (108, 111, 22, 32), (112, 113, 23, 33), (114, 117, 24, 34), (118, 121, 25, 35), (122, 125, 26, 36), (126, 127, 27, 37), (128, 130, 28, 38), (131, 134, 29, 39), (104, 107, 21, 31), (136, 140, 144, 143, 149, 153, 152, 157, 156, 161, 160, 165, 164, 169, 168, 137), (145, 139, 51, 42), (147, 142, 52, 43), (150, 146, 53, 44), (154, 148, 54, 45), (158, 151, 55, 46), (162, 155, 56, 47), (166, 159, 57, 48), (170, 163, 58, 49), (138, 167, 59, 40), (142, 145, 42, 52), (146, 147, 43, 53), (148, 150, 44, 54), (151, 154, 45, 55), (155, 158, 46, 56), (159, 162, 47, 57), (163, 166, 48, 58), (167, 170, 49, 59), (139, 141, 41, 51), (171, 172, 63, 60), (173, 174, 67, 64), (175, 176, 71, 68), (177, 178, 75, 72), (179, 180, 79, 76), (181, 182, 83, 80), (183, 184, 87, 84), (185, 186, 91, 88), (187, 188, 95, 92), (189, 190, 99, 96), (174, 171, 60, 67), (176, 173, 64, 71), (178, 175, 68, 75), (180, 177, 72, 79), (182, 179, 76, 83), (184, 181, 80, 87), (186, 183, 84, 91), (188, 185, 88, 95), (190, 187, 92, 99), (172, 189, 96, 63), (193, 194, 103, 100), (195, 196, 107, 104), (197, 198, 111, 108), (199, 200, 113, 112), (201, 202, 117, 114), (203, 204, 121, 118), (192, 205, 125, 122), (191, 127, 126), (206, 207, 130, 128), (208, 209, 134, 131), (196, 193, 100, 107), (198, 195, 104, 111), (200, 197, 108, 113), (202, 199, 112, 117), (204, 201, 114, 121), (205, 203, 118, 125), (191, 192, 122, 127), (207, 191, 126, 130), (209, 206, 128, 134), (194, 208, 131, 103), (210, 211, 138, 135), (212, 213, 141, 139), (214, 215, 145, 142), (214, 147, 146), (216, 217, 150, 148), (218, 219, 154, 151), (220, 221, 158, 155), (222, 223, 162, 159), (224, 225, 166, 163), (226, 227, 170, 167), (213, 210, 135, 141), (215, 212, 139, 145), (214, 142, 147), (217, 214, 146, 150), (219, 216, 148, 154), (221, 218, 151, 158), (223, 220, 155, 162), (225, 222, 159, 166), (227, 224, 163, 170), (211, 226, 167, 138), (60, 63, 0, 10), (61, 62, 172, 171), (65, 66, 174, 173), (69, 70, 176, 175), (73, 74, 178, 177), (77, 78, 180, 179), (81, 82, 182, 181), (85, 86, 184, 183), (89, 90, 186, 185), (93, 94, 188, 187), (97, 98, 190, 189), (66, 61, 171, 174), (70, 65, 173, 176), (74, 69, 175, 178), (78, 73, 177, 180), (82, 77, 179, 182), (86, 81, 181, 184), (90, 85, 183, 186), (94, 89, 185, 188), (98, 93, 187, 190), (62, 97, 189, 172), (123, 192, 191), (101, 102, 194, 193), (105, 106, 196, 195), (109, 110, 198, 197), (109, 200, 199), (115, 116, 202, 201), (119, 120, 204, 203), (123, 124, 205, 192), (129, 123, 207, 206), (132, 133, 209, 208), (106, 101, 193, 196), (110, 105, 195, 198), (109, 197, 200), (116, 109, 199, 202), (120, 115, 201, 204), (124, 119, 203, 205), (123, 191, 207), (133, 129, 206, 209), (102, 132, 208, 194), (136, 137, 211, 210), (140, 136, 213, 212), (143, 144, 215, 214), (149, 143, 217, 216), (152, 153, 219, 218), (156, 157, 221, 220), (160, 161, 223, 222), (164, 165, 225, 224), (168, 169, 227, 226), (136, 210, 213), (144, 140, 212, 215), (153, 149, 216, 219), (157, 152, 218, 221), (161, 156, 220, 223), (165, 160, 222, 225), (169, 164, 224, 227), (137, 168, 226, 211), (143, 214, 217)])
me_goop.polygons.foreach_set('use_smooth', [True] * 180)
_ca = me_goop.color_attributes.new('Col', 'BYTE_COLOR', 'CORNER')
_ca.data.foreach_set('color', [0.1119, 0.4125, 0.1329, 1.0, 0.1119, 0.4125, 0.1329, 1.0, 0.1119, 0.4125, 0.1329, 1.0, 0.1119, 0.4125, 0.1329, 1.0, 0.3278, 0.5972, 0.2423, 1.0, 0.3278, 0.5972, 0.2423, 1.0, 0.3278, 0.5972, 0.2423, 1.0, 0.3278, 0.5972, 0.2423, 1.0, 0.1651, 0.4125, 0.162, 1.0, 0.1651, 0.4125, 0.162, 1.0, 0.1651, 0.4125, 0.162, 1.0, 0.1651, 0.4125, 0.162, 1.0, 0.1119, 0.4125, 0.1329, 1.0, 0.1119, 0.4125, 0.1329, 1.0, 0.1119, 0.4125, 0.1329, 1.0, 0.1119, 0.4125, 0.1329, 1.0, 0.1119, 0.4125, 0.1329, 1.0, 0.1119, 0.4125, 0.1329, 1.0, 0.1119, 0.4125, 0.1329, 1.0, 0.1119, 0.4125, 0.1329, 1.0, 0.1119, 0.4125, 0.1329, 1.0, 0.1119, 0.4125, 0.1329, 1.0, 0.1119, 0.4125, 0.1329, 1.0, 0.1119, 0.4125, 0.1329, 1.0, 0.1119, 0.4125, 0.1329, 1.0, 0.1119, 0.4125, 0.1329, 1.0, 0.1119, 0.4125, 0.1329, 1.0, 0.1119, 0.4125, 0.1329, 1.0, 0.1119, 0.4125, 0.1329, 1.0, 0.1119, 0.4125, 0.1329, 1.0, 0.1119, 0.4125, 0.1329, 1.0, 0.1119, 0.4125, 0.1329, 1.0, 0.1119, 0.4125, 0.1329, 1.0, 0.1119, 0.4125, 0.1329, 1.0, 0.1119, 0.4125, 0.1329, 1.0, 0.1119, 0.4125, 0.1329, 1.0, 0.1119, 0.4125, 0.1329, 1.0, 0.1119, 0.4125, 0.1329, 1.0, 0.1119, 0.4125, 0.1329, 1.0, 0.1119, 0.4125, 0.1329, 1.0, 0.1119, 0.4125, 0.1329, 1.0, 0.1119, 0.4125, 0.1329, 1.0, 0.1119, 0.4125, 0.1329, 1.0, 0.1119, 0.4125, 0.1329, 1.0, 0.1119, 0.4125, 0.1329, 1.0, 0.1119, 0.4125, 0.1329, 1.0, 0.1119, 0.4125, 0.1329, 1.0, 0.1119, 0.4125, 0.1329, 1.0, 0.1119, 0.4125, 0.1329, 1.0, 0.1119, 0.4125, 0.1329, 1.0, 0.1119, 0.4125, 0.1329, 1.0, 0.1119, 0.4125, 0.1329, 1.0, 0.1119, 0.4125, 0.1329, 1.0, 0.1119, 0.4125, 0.1329, 1.0, 0.1119, 0.4125, 0.1329, 1.0, 0.1119, 0.4125, 0.1329, 1.0, 0.1119, 0.4125, 0.1329, 1.0, 0.1119, 0.4125, 0.1329, 1.0, 0.1119, 0.4125, 0.1329, 1.0, 0.1119, 0.4125, 0.1329, 1.0, 0.1119, 0.4125, 0.1329, 1.0, 0.1119, 0.4125, 0.1329, 1.0, 0.1119, 0.4125, 0.1329, 1.0, 0.1119, 0.4125, 0.1329, 1.0, 0.3278, 0.5972, 0.2423, 1.0, 0.3278, 0.5972, 0.2423, 1.0, 0.3278, 0.5972, 0.2423, 1.0, 0.3278, 0.5972, 0.2423, 1.0, 0.1119, 0.4125, 0.1329, 1.0, 0.1119, 0.4125, 0.1329, 1.0, 0.1119, 0.4125, 0.1329, 1.0, 0.1119, 0.4125, 0.1329, 1.0, 0.1119, 0.4125, 0.1329, 1.0, 0.1119, 0.4125, 0.1329, 1.0, 0.1119, 0.4125, 0.1329, 1.0, 0.1119, 0.4125, 0.1329, 1.0, 0.1119, 0.4125, 0.1329, 1.0, 0.1119, 0.4125, 0.1329, 1.0, 0.1119, 0.4125, 0.1329, 1.0, 0.1119, 0.4125, 0.1329, 1.0, 0.1119, 0.4125, 0.1329, 1.0, 0.1119, 0.4125, 0.1329, 1.0, 0.1119, 0.4125, 0.1329, 1.0, 0.1119, 0.4125, 0.1329, 1.0, 0.1119, 0.4125, 0.1329, 1.0, 0.1119, 0.4125, 0.1329, 1.0, 0.1119, 0.4125, 0.1329, 1.0, 0.1119, 0.4125, 0.1329, 1.0, 0.1119, 0.4125, 0.1329, 1.0, 0.1119, 0.4125, 0.1329, 1.0, 0.1119, 0.4125, 0.1329, 1.0, 0.1119, 0.4125, 0.1329, 1.0, 0.1119, 0.4125, 0.1329, 1.0, 0.1119, 0.4125, 0.1329, 1.0, 0.1119, 0.4125, 0.1329, 1.0, 0.1119, 0.4125, 0.1329, 1.0, 0.1119, 0.4125, 0.1329, 1.0, 0.1119, 0.4125, 0.1329, 1.0, 0.1119, 0.4125, 0.1329, 1.0, 0.1119, 0.4125, 0.1329, 1.0, 0.1119, 0.4125, 0.1329, 1.0, 0.1119, 0.4125, 0.1329, 1.0, 0.1119, 0.4125, 0.1329, 1.0, 0.1119, 0.4125, 0.1329, 1.0, 0.1119, 0.4125, 0.1329, 1.0, 0.1119, 0.4125, 0.1329, 1.0, 0.1119, 0.4125, 0.1329, 1.0, 0.1119, 0.4125, 0.1329, 1.0, 0.3278, 0.5972, 0.2423, 1.0, 0.3278, 0.5972, 0.2423, 1.0, 0.3278, 0.5972, 0.2423, 1.0, 0.3278, 0.5972, 0.2423, 1.0, 0.3278, 0.5972, 0.2423, 1.0, 0.3278, 0.5972, 0.2423, 1.0, 0.3278, 0.5972, 0.2423, 1.0, 0.3278, 0.5972, 0.2423, 1.0, 0.3278, 0.5972, 0.2423, 1.0, 0.3278, 0.5972, 0.2423, 1.0, 0.3278, 0.5972, 0.2423, 1.0, 0.3278, 0.5972, 0.2423, 1.0, 0.3278, 0.5972, 0.2423, 1.0, 0.3278, 0.5972, 0.2423, 1.0, 0.3278, 0.5972, 0.2423, 1.0, 0.3278, 0.5972, 0.2423, 1.0, 0.3278, 0.5972, 0.2423, 1.0, 0.3278, 0.5972, 0.2423, 1.0, 0.3278, 0.5972, 0.2423, 1.0, 0.3278, 0.5972, 0.2423, 1.0, 0.3278, 0.5972, 0.2423, 1.0, 0.3278, 0.5972, 0.2423, 1.0, 0.3278, 0.5972, 0.2423, 1.0, 0.3278, 0.5972, 0.2423, 1.0, 0.3278, 0.5972, 0.2423, 1.0, 0.3278, 0.5972, 0.2423, 1.0, 0.3278, 0.5972, 0.2423, 1.0, 0.3278, 0.5972, 0.2423, 1.0, 0.3278, 0.5972, 0.2423, 1.0, 0.3278, 0.5972, 0.2423, 1.0, 0.3278, 0.5972, 0.2423, 1.0, 0.3278, 0.5972, 0.2423, 1.0, 0.3278, 0.5972, 0.2423, 1.0, 0.3278, 0.5972, 0.2423, 1.0, 0.3278, 0.5972, 0.2423, 1.0, 0.3278, 0.5972, 0.2423, 1.0, 0.3278, 0.5972, 0.2423, 1.0, 0.3278, 0.5972, 0.2423, 1.0, 0.3278, 0.5972, 0.2423, 1.0, 0.3278, 0.5972, 0.2423, 1.0, 0.3278, 0.5972, 0.2423, 1.0, 0.3278, 0.5972, 0.2423, 1.0, 0.3278, 0.5972, 0.2423, 1.0, 0.3278, 0.5972, 0.2423, 1.0, 0.3278, 0.5972, 0.2423, 1.0, 0.3278, 0.5972, 0.2423, 1.0, 0.3278, 0.5972, 0.2423, 1.0, 0.1651, 0.4125, 0.162, 1.0, 0.1651, 0.4125, 0.162, 1.0, 0.1651, 0.4125, 0.162, 1.0, 0.1651, 0.4125, 0.162, 1.0, 0.3278, 0.5972, 0.2423, 1.0, 0.3278, 0.5972, 0.2423, 1.0, 0.3278, 0.5972, 0.2423, 1.0, 0.3278, 0.5972, 0.2423, 1.0, 0.3278, 0.5972, 0.2423, 1.0, 0.3278, 0.5972, 0.2423, 1.0, 0.3278, 0.5972, 0.2423, 1.0, 0.3278, 0.5972, 0.2423, 1.0, 0.3278, 0.5972, 0.2423, 1.0, 0.3278, 0.5972, 0.2423, 1.0, 0.3278, 0.5972, 0.2423, 1.0, 0.3278, 0.5972, 0.2423, 1.0, 0.3278, 0.5972, 0.2423, 1.0, 0.3278, 0.5972, 0.2423, 1.0, 0.3278, 0.5972, 0.2423, 1.0, 0.3278, 0.5972, 0.2423, 1.0, 0.3278, 0.5972, 0.2423, 1.0, 0.3278, 0.5972, 0.2423, 1.0, 0.3278, 0.5972, 0.2423, 1.0, 0.3278, 0.5972, 0.2423, 1.0, 0.3278, 0.5972, 0.2423, 1.0, 0.3278, 0.5972, 0.2423, 1.0, 0.3278, 0.5972, 0.2423, 1.0, 0.3278, 0.5972, 0.2423, 1.0, 0.3278, 0.5972, 0.2423, 1.0, 0.3278, 0.5972, 0.2423, 1.0, 0.3278, 0.5972, 0.2423, 1.0, 0.3278, 0.5972, 0.2423, 1.0, 0.3278, 0.5972, 0.2423, 1.0, 0.3278, 0.5972, 0.2423, 1.0, 0.3278, 0.5972, 0.2423, 1.0, 0.3278, 0.5972, 0.2423, 1.0, 0.3278, 0.5972, 0.2423, 1.0, 0.3278, 0.5972, 0.2423, 1.0, 0.3278, 0.5972, 0.2423, 1.0, 0.3278, 0.5972, 0.2423, 1.0, 0.3278, 0.5972, 0.2423, 1.0, 0.3278, 0.5972, 0.2423, 1.0, 0.3278, 0.5972, 0.2423, 1.0, 0.3278, 0.5972, 0.2423, 1.0, 0.1651, 0.4125, 0.162, 1.0, 0.1651, 0.4125, 0.162, 1.0, 0.1651, 0.4125, 0.162, 1.0, 0.1651, 0.4125, 0.162, 1.0, 0.1651, 0.4125, 0.162, 1.0, 0.1651, 0.4125, 0.162, 1.0, 0.1651, 0.4125, 0.162, 1.0, 0.1651, 0.4125, 0.162, 1.0, 0.1651, 0.4125, 0.162, 1.0, 0.1651, 0.4125, 0.162, 1.0, 0.1651, 0.4125, 0.162, 1.0, 0.1651, 0.4125, 0.162, 1.0, 0.1651, 0.4125, 0.162, 1.0, 0.1651, 0.4125, 0.162, 1.0, 0.1651, 0.4125, 0.162, 1.0, 0.1651, 0.4125, 0.162, 1.0, 0.1651, 0.4125, 0.162, 1.0, 0.1651, 0.4125, 0.162, 1.0, 0.1651, 0.4125, 0.162, 1.0, 0.1651, 0.4125, 0.162, 1.0, 0.1651, 0.4125, 0.162, 1.0, 0.1651, 0.4125, 0.162, 1.0, 0.1651, 0.4125, 0.162, 1.0, 0.1651, 0.4125, 0.162, 1.0, 0.1651, 0.4125, 0.162, 1.0, 0.1651, 0.4125, 0.162, 1.0, 0.1651, 0.4125, 0.162, 1.0, 0.1651, 0.4125, 0.162, 1.0, 0.1651, 0.4125, 0.162, 1.0, 0.1651, 0.4125, 0.162, 1.0, 0.1651, 0.4125, 0.162, 1.0, 0.1651, 0.4125, 0.162, 1.0, 0.1651, 0.4125, 0.162, 1.0, 0.1651, 0.4125, 0.162, 1.0, 0.1651, 0.4125, 0.162, 1.0, 0.1651, 0.4125, 0.162, 1.0, 0.1651, 0.4125, 0.162, 1.0, 0.1651, 0.4125, 0.162, 1.0, 0.1651, 0.4125, 0.162, 1.0, 0.1651, 0.4125, 0.162, 1.0, 0.1651, 0.4125, 0.162, 1.0, 0.1651, 0.4125, 0.162, 1.0, 0.1651, 0.4125, 0.162, 1.0, 0.1651, 0.4125, 0.162, 1.0, 0.1651, 0.4125, 0.162, 1.0, 0.1651, 0.4125, 0.162, 1.0, 0.1651, 0.4125, 0.162, 1.0, 0.1651, 0.4125, 0.162, 1.0, 0.1651, 0.4125, 0.162, 1.0, 0.1651, 0.4125, 0.162, 1.0, 0.1651, 0.4125, 0.162, 1.0, 0.1651, 0.4125, 0.162, 1.0, 0.1651, 0.4125, 0.162, 1.0, 0.1651, 0.4125, 0.162, 1.0, 0.1651, 0.4125, 0.162, 1.0, 0.1651, 0.4125, 0.162, 1.0, 0.1651, 0.4125, 0.162, 1.0, 0.1651, 0.4125, 0.162, 1.0, 0.1651, 0.4125, 0.162, 1.0, 0.1651, 0.4125, 0.162, 1.0, 0.1651, 0.4125, 0.162, 1.0, 0.1651, 0.4125, 0.162, 1.0, 0.1651, 0.4125, 0.162, 1.0, 0.1651, 0.4125, 0.162, 1.0, 0.1651, 0.4125, 0.162, 1.0, 0.1651, 0.4125, 0.162, 1.0, 0.1651, 0.4125, 0.162, 1.0, 0.1651, 0.4125, 0.162, 1.0, 0.1651, 0.4125, 0.162, 1.0, 0.1651, 0.4125, 0.162, 1.0, 0.1651, 0.4125, 0.162, 1.0, 0.1651, 0.4125, 0.162, 1.0, 0.1651, 0.4125, 0.162, 1.0, 0.1651, 0.4125, 0.162, 1.0, 0.1651, 0.4125, 0.162, 1.0, 0.1651, 0.4125, 0.162, 1.0, 0.1651, 0.4125, 0.162, 1.0, 0.1651, 0.4125, 0.162, 1.0, 0.1651, 0.4125, 0.162, 1.0, 0.1651, 0.4125, 0.162, 1.0, 0.1651, 0.4125, 0.162, 1.0, 0.1651, 0.4125, 0.162, 1.0, 0.1651, 0.4125, 0.162, 1.0, 0.1651, 0.4125, 0.162, 1.0, 0.1651, 0.4125, 0.162, 1.0, 0.1651, 0.4125, 0.162, 1.0, 0.1651, 0.4125, 0.162, 1.0, 0.1651, 0.4125, 0.162, 1.0, 0.1119, 0.4125, 0.1329, 1.0, 0.1119, 0.4125, 0.1329, 1.0, 0.1119, 0.4125, 0.1329, 1.0, 0.1119, 0.4125, 0.1329, 1.0, 0.1119, 0.4125, 0.1329, 1.0, 0.1119, 0.4125, 0.1329, 1.0, 0.1119, 0.4125, 0.1329, 1.0, 0.1119, 0.4125, 0.1329, 1.0, 0.1119, 0.4125, 0.1329, 1.0, 0.1119, 0.4125, 0.1329, 1.0, 0.1119, 0.4125, 0.1329, 1.0, 0.1119, 0.4125, 0.1329, 1.0, 0.1119, 0.4125, 0.1329, 1.0, 0.1119, 0.4125, 0.1329, 1.0, 0.1119, 0.4125, 0.1329, 1.0, 0.1119, 0.4125, 0.1329, 1.0, 0.1119, 0.4125, 0.1329, 1.0, 0.1119, 0.4125, 0.1329, 1.0, 0.1119, 0.4125, 0.1329, 1.0, 0.1119, 0.4125, 0.1329, 1.0, 0.1119, 0.4125, 0.1329, 1.0, 0.1119, 0.4125, 0.1329, 1.0, 0.1119, 0.4125, 0.1329, 1.0, 0.1119, 0.4125, 0.1329, 1.0, 0.1119, 0.4125, 0.1329, 1.0, 0.1119, 0.4125, 0.1329, 1.0, 0.1119, 0.4125, 0.1329, 1.0, 0.1119, 0.4125, 0.1329, 1.0, 0.1119, 0.4125, 0.1329, 1.0, 0.1119, 0.4125, 0.1329, 1.0, 0.1119, 0.4125, 0.1329, 1.0, 0.1119, 0.4125, 0.1329, 1.0, 0.1119, 0.4125, 0.1329, 1.0, 0.1119, 0.4125, 0.1329, 1.0, 0.1119, 0.4125, 0.1329, 1.0, 0.1119, 0.4125, 0.1329, 1.0, 0.1119, 0.4125, 0.1329, 1.0, 0.1119, 0.4125, 0.1329, 1.0, 0.1119, 0.4125, 0.1329, 1.0, 0.1119, 0.4125, 0.1329, 1.0, 0.1119, 0.4125, 0.1329, 1.0, 0.1119, 0.4125, 0.1329, 1.0, 0.1119, 0.4125, 0.1329, 1.0, 0.1119, 0.4125, 0.1329, 1.0, 0.1119, 0.4125, 0.1329, 1.0, 0.1119, 0.4125, 0.1329, 1.0, 0.1119, 0.4125, 0.1329, 1.0, 0.1119, 0.4125, 0.1329, 1.0, 0.1119, 0.4125, 0.1329, 1.0, 0.1119, 0.4125, 0.1329, 1.0, 0.1119, 0.4125, 0.1329, 1.0, 0.1119, 0.4125, 0.1329, 1.0, 0.1119, 0.4125, 0.1329, 1.0, 0.1119, 0.4125, 0.1329, 1.0, 0.1119, 0.4125, 0.1329, 1.0, 0.1119, 0.4125, 0.1329, 1.0, 0.1119, 0.4125, 0.1329, 1.0, 0.1119, 0.4125, 0.1329, 1.0, 0.1119, 0.4125, 0.1329, 1.0, 0.1119, 0.4125, 0.1329, 1.0, 0.1119, 0.4125, 0.1329, 1.0, 0.1119, 0.4125, 0.1329, 1.0, 0.1119, 0.4125, 0.1329, 1.0, 0.1119, 0.4125, 0.1329, 1.0, 0.1119, 0.4125, 0.1329, 1.0, 0.1119, 0.4125, 0.1329, 1.0, 0.1119, 0.4125, 0.1329, 1.0, 0.1119, 0.4125, 0.1329, 1.0, 0.1119, 0.4125, 0.1329, 1.0, 0.1119, 0.4125, 0.1329, 1.0, 0.1119, 0.4125, 0.1329, 1.0, 0.1119, 0.4125, 0.1329, 1.0, 0.1119, 0.4125, 0.1329, 1.0, 0.1119, 0.4125, 0.1329, 1.0, 0.1119, 0.4125, 0.1329, 1.0, 0.1119, 0.4125, 0.1329, 1.0, 0.1119, 0.4125, 0.1329, 1.0, 0.1119, 0.4125, 0.1329, 1.0, 0.1119, 0.4125, 0.1329, 1.0, 0.1119, 0.4125, 0.1329, 1.0, 0.3278, 0.5972, 0.2423, 1.0, 0.3278, 0.5972, 0.2423, 1.0, 0.3278, 0.5972, 0.2423, 1.0, 0.3278, 0.5972, 0.2423, 1.0, 0.3278, 0.5972, 0.2423, 1.0, 0.3278, 0.5972, 0.2423, 1.0, 0.3278, 0.5972, 0.2423, 1.0, 0.3278, 0.5972, 0.2423, 1.0, 0.3278, 0.5972, 0.2423, 1.0, 0.3278, 0.5972, 0.2423, 1.0, 0.3278, 0.5972, 0.2423, 1.0, 0.3278, 0.5972, 0.2423, 1.0, 0.3278, 0.5972, 0.2423, 1.0, 0.3278, 0.5972, 0.2423, 1.0, 0.3278, 0.5972, 0.2423, 1.0, 0.3278, 0.5972, 0.2423, 1.0, 0.3278, 0.5972, 0.2423, 1.0, 0.3278, 0.5972, 0.2423, 1.0, 0.3278, 0.5972, 0.2423, 1.0, 0.3278, 0.5972, 0.2423, 1.0, 0.3278, 0.5972, 0.2423, 1.0, 0.3278, 0.5972, 0.2423, 1.0, 0.3278, 0.5972, 0.2423, 1.0, 0.3278, 0.5972, 0.2423, 1.0, 0.3278, 0.5972, 0.2423, 1.0, 0.3278, 0.5972, 0.2423, 1.0, 0.3278, 0.5972, 0.2423, 1.0, 0.3278, 0.5972, 0.2423, 1.0, 0.3278, 0.5972, 0.2423, 1.0, 0.3278, 0.5972, 0.2423, 1.0, 0.3278, 0.5972, 0.2423, 1.0, 0.3278, 0.5972, 0.2423, 1.0, 0.3278, 0.5972, 0.2423, 1.0, 0.3278, 0.5972, 0.2423, 1.0, 0.3278, 0.5972, 0.2423, 1.0, 0.3278, 0.5972, 0.2423, 1.0, 0.3278, 0.5972, 0.2423, 1.0, 0.3278, 0.5972, 0.2423, 1.0, 0.3278, 0.5972, 0.2423, 1.0, 0.3278, 0.5972, 0.2423, 1.0, 0.3278, 0.5972, 0.2423, 1.0, 0.3278, 0.5972, 0.2423, 1.0, 0.3278, 0.5972, 0.2423, 1.0, 0.3278, 0.5972, 0.2423, 1.0, 0.3278, 0.5972, 0.2423, 1.0, 0.3278, 0.5972, 0.2423, 1.0, 0.3278, 0.5972, 0.2423, 1.0, 0.3278, 0.5972, 0.2423, 1.0, 0.3278, 0.5972, 0.2423, 1.0, 0.3278, 0.5972, 0.2423, 1.0, 0.3278, 0.5972, 0.2423, 1.0, 0.3278, 0.5972, 0.2423, 1.0, 0.3278, 0.5972, 0.2423, 1.0, 0.3278, 0.5972, 0.2423, 1.0, 0.3278, 0.5972, 0.2423, 1.0, 0.3278, 0.5972, 0.2423, 1.0, 0.3278, 0.5972, 0.2423, 1.0, 0.3278, 0.5972, 0.2423, 1.0, 0.3278, 0.5972, 0.2423, 1.0, 0.3278, 0.5972, 0.2423, 1.0, 0.3278, 0.5972, 0.2423, 1.0, 0.3278, 0.5972, 0.2423, 1.0, 0.3278, 0.5972, 0.2423, 1.0, 0.3278, 0.5972, 0.2423, 1.0, 0.3278, 0.5972, 0.2423, 1.0, 0.3278, 0.5972, 0.2423, 1.0, 0.3278, 0.5972, 0.2423, 1.0, 0.3278, 0.5972, 0.2423, 1.0, 0.3278, 0.5972, 0.2423, 1.0, 0.3278, 0.5972, 0.2423, 1.0, 0.3278, 0.5972, 0.2423, 1.0, 0.3278, 0.5972, 0.2423, 1.0, 0.3278, 0.5972, 0.2423, 1.0, 0.3278, 0.5972, 0.2423, 1.0, 0.3278, 0.5972, 0.2423, 1.0, 0.3278, 0.5972, 0.2423, 1.0, 0.3278, 0.5972, 0.2423, 1.0, 0.3278, 0.5972, 0.2423, 1.0, 0.3278, 0.5972, 0.2423, 1.0, 0.1651, 0.4125, 0.162, 1.0, 0.1651, 0.4125, 0.162, 1.0, 0.1651, 0.4125, 0.162, 1.0, 0.1651, 0.4125, 0.162, 1.0, 0.1651, 0.4125, 0.162, 1.0, 0.1651, 0.4125, 0.162, 1.0, 0.1651, 0.4125, 0.162, 1.0, 0.1651, 0.4125, 0.162, 1.0, 0.1651, 0.4125, 0.162, 1.0, 0.1651, 0.4125, 0.162, 1.0, 0.1651, 0.4125, 0.162, 1.0, 0.1651, 0.4125, 0.162, 1.0, 0.1651, 0.4125, 0.162, 1.0, 0.1651, 0.4125, 0.162, 1.0, 0.1651, 0.4125, 0.162, 1.0, 0.1651, 0.4125, 0.162, 1.0, 0.1651, 0.4125, 0.162, 1.0, 0.1651, 0.4125, 0.162, 1.0, 0.1651, 0.4125, 0.162, 1.0, 0.1651, 0.4125, 0.162, 1.0, 0.1651, 0.4125, 0.162, 1.0, 0.1651, 0.4125, 0.162, 1.0, 0.1651, 0.4125, 0.162, 1.0, 0.1651, 0.4125, 0.162, 1.0, 0.1651, 0.4125, 0.162, 1.0, 0.1651, 0.4125, 0.162, 1.0, 0.1651, 0.4125, 0.162, 1.0, 0.1651, 0.4125, 0.162, 1.0, 0.1651, 0.4125, 0.162, 1.0, 0.1651, 0.4125, 0.162, 1.0, 0.1651, 0.4125, 0.162, 1.0, 0.1651, 0.4125, 0.162, 1.0, 0.1651, 0.4125, 0.162, 1.0, 0.1651, 0.4125, 0.162, 1.0, 0.1651, 0.4125, 0.162, 1.0, 0.1651, 0.4125, 0.162, 1.0, 0.1651, 0.4125, 0.162, 1.0, 0.1651, 0.4125, 0.162, 1.0, 0.1651, 0.4125, 0.162, 1.0, 0.1651, 0.4125, 0.162, 1.0, 0.1651, 0.4125, 0.162, 1.0, 0.1651, 0.4125, 0.162, 1.0, 0.1651, 0.4125, 0.162, 1.0, 0.1651, 0.4125, 0.162, 1.0, 0.1651, 0.4125, 0.162, 1.0, 0.1651, 0.4125, 0.162, 1.0, 0.1651, 0.4125, 0.162, 1.0, 0.1651, 0.4125, 0.162, 1.0, 0.1651, 0.4125, 0.162, 1.0, 0.1651, 0.4125, 0.162, 1.0, 0.1651, 0.4125, 0.162, 1.0, 0.1651, 0.4125, 0.162, 1.0, 0.1651, 0.4125, 0.162, 1.0, 0.1651, 0.4125, 0.162, 1.0, 0.1651, 0.4125, 0.162, 1.0, 0.1651, 0.4125, 0.162, 1.0, 0.1651, 0.4125, 0.162, 1.0, 0.1651, 0.4125, 0.162, 1.0, 0.1651, 0.4125, 0.162, 1.0, 0.1651, 0.4125, 0.162, 1.0, 0.1651, 0.4125, 0.162, 1.0, 0.1651, 0.4125, 0.162, 1.0, 0.1651, 0.4125, 0.162, 1.0, 0.1651, 0.4125, 0.162, 1.0, 0.1651, 0.4125, 0.162, 1.0, 0.1651, 0.4125, 0.162, 1.0, 0.1651, 0.4125, 0.162, 1.0, 0.1651, 0.4125, 0.162, 1.0, 0.1651, 0.4125, 0.162, 1.0, 0.1651, 0.4125, 0.162, 1.0, 0.1651, 0.4125, 0.162, 1.0, 0.1651, 0.4125, 0.162, 1.0, 0.1651, 0.4125, 0.162, 1.0, 0.1651, 0.4125, 0.162, 1.0, 0.1651, 0.4125, 0.162, 1.0, 0.1651, 0.4125, 0.162, 1.0, 0.1651, 0.4125, 0.162, 1.0, 0.1651, 0.4125, 0.162, 1.0, 0.1119, 0.4125, 0.1329, 1.0, 0.1119, 0.4125, 0.1329, 1.0, 0.1119, 0.4125, 0.1329, 1.0, 0.1119, 0.4125, 0.1329, 1.0, 0.1119, 0.4125, 0.1329, 1.0, 0.1119, 0.4125, 0.1329, 1.0, 0.1119, 0.4125, 0.1329, 1.0, 0.1119, 0.4125, 0.1329, 1.0, 0.1119, 0.4125, 0.1329, 1.0, 0.1119, 0.4125, 0.1329, 1.0, 0.1119, 0.4125, 0.1329, 1.0, 0.1119, 0.4125, 0.1329, 1.0, 0.1119, 0.4125, 0.1329, 1.0, 0.1119, 0.4125, 0.1329, 1.0, 0.1119, 0.4125, 0.1329, 1.0, 0.1119, 0.4125, 0.1329, 1.0, 0.1119, 0.4125, 0.1329, 1.0, 0.1119, 0.4125, 0.1329, 1.0, 0.1119, 0.4125, 0.1329, 1.0, 0.1119, 0.4125, 0.1329, 1.0, 0.1119, 0.4125, 0.1329, 1.0, 0.1119, 0.4125, 0.1329, 1.0, 0.1119, 0.4125, 0.1329, 1.0, 0.1119, 0.4125, 0.1329, 1.0, 0.1119, 0.4125, 0.1329, 1.0, 0.1119, 0.4125, 0.1329, 1.0, 0.1119, 0.4125, 0.1329, 1.0, 0.1119, 0.4125, 0.1329, 1.0, 0.1119, 0.4125, 0.1329, 1.0, 0.1119, 0.4125, 0.1329, 1.0, 0.1119, 0.4125, 0.1329, 1.0, 0.1119, 0.4125, 0.1329, 1.0, 0.1119, 0.4125, 0.1329, 1.0, 0.1119, 0.4125, 0.1329, 1.0, 0.1119, 0.4125, 0.1329, 1.0, 0.1119, 0.4125, 0.1329, 1.0, 0.1119, 0.4125, 0.1329, 1.0, 0.1119, 0.4125, 0.1329, 1.0, 0.1119, 0.4125, 0.1329, 1.0, 0.1119, 0.4125, 0.1329, 1.0, 0.1119, 0.4125, 0.1329, 1.0, 0.1119, 0.4125, 0.1329, 1.0, 0.1119, 0.4125, 0.1329, 1.0, 0.1119, 0.4125, 0.1329, 1.0, 0.1119, 0.4125, 0.1329, 1.0, 0.1119, 0.4125, 0.1329, 1.0, 0.1119, 0.4125, 0.1329, 1.0, 0.1119, 0.4125, 0.1329, 1.0, 0.1119, 0.4125, 0.1329, 1.0, 0.1119, 0.4125, 0.1329, 1.0, 0.1119, 0.4125, 0.1329, 1.0, 0.1119, 0.4125, 0.1329, 1.0, 0.1119, 0.4125, 0.1329, 1.0, 0.1119, 0.4125, 0.1329, 1.0, 0.1119, 0.4125, 0.1329, 1.0, 0.1119, 0.4125, 0.1329, 1.0, 0.1119, 0.4125, 0.1329, 1.0, 0.1119, 0.4125, 0.1329, 1.0, 0.1119, 0.4125, 0.1329, 1.0, 0.1119, 0.4125, 0.1329, 1.0, 0.1119, 0.4125, 0.1329, 1.0, 0.1119, 0.4125, 0.1329, 1.0, 0.1119, 0.4125, 0.1329, 1.0, 0.1119, 0.4125, 0.1329, 1.0, 0.1119, 0.4125, 0.1329, 1.0, 0.1119, 0.4125, 0.1329, 1.0, 0.1119, 0.4125, 0.1329, 1.0, 0.1119, 0.4125, 0.1329, 1.0, 0.1119, 0.4125, 0.1329, 1.0, 0.1119, 0.4125, 0.1329, 1.0, 0.1119, 0.4125, 0.1329, 1.0, 0.1119, 0.4125, 0.1329, 1.0, 0.1119, 0.4125, 0.1329, 1.0, 0.1119, 0.4125, 0.1329, 1.0, 0.1119, 0.4125, 0.1329, 1.0, 0.1119, 0.4125, 0.1329, 1.0, 0.1119, 0.4125, 0.1329, 1.0, 0.1119, 0.4125, 0.1329, 1.0, 0.1119, 0.4125, 0.1329, 1.0, 0.1119, 0.4125, 0.1329, 1.0, 0.1119, 0.4125, 0.1329, 1.0, 0.1119, 0.4125, 0.1329, 1.0, 0.1119, 0.4125, 0.1329, 1.0, 0.1119, 0.4125, 0.1329, 1.0, 0.3278, 0.5972, 0.2423, 1.0, 0.3278, 0.5972, 0.2423, 1.0, 0.3278, 0.5972, 0.2423, 1.0, 0.3278, 0.5972, 0.2423, 1.0, 0.3278, 0.5972, 0.2423, 1.0, 0.3278, 0.5972, 0.2423, 1.0, 0.3278, 0.5972, 0.2423, 1.0, 0.3278, 0.5972, 0.2423, 1.0, 0.3278, 0.5972, 0.2423, 1.0, 0.3278, 0.5972, 0.2423, 1.0, 0.3278, 0.5972, 0.2423, 1.0, 0.3278, 0.5972, 0.2423, 1.0, 0.3278, 0.5972, 0.2423, 1.0, 0.3278, 0.5972, 0.2423, 1.0, 0.3278, 0.5972, 0.2423, 1.0, 0.3278, 0.5972, 0.2423, 1.0, 0.3278, 0.5972, 0.2423, 1.0, 0.3278, 0.5972, 0.2423, 1.0, 0.3278, 0.5972, 0.2423, 1.0, 0.3278, 0.5972, 0.2423, 1.0, 0.3278, 0.5972, 0.2423, 1.0, 0.3278, 0.5972, 0.2423, 1.0, 0.3278, 0.5972, 0.2423, 1.0, 0.3278, 0.5972, 0.2423, 1.0, 0.3278, 0.5972, 0.2423, 1.0, 0.3278, 0.5972, 0.2423, 1.0, 0.3278, 0.5972, 0.2423, 1.0, 0.3278, 0.5972, 0.2423, 1.0, 0.3278, 0.5972, 0.2423, 1.0, 0.3278, 0.5972, 0.2423, 1.0, 0.3278, 0.5972, 0.2423, 1.0, 0.3278, 0.5972, 0.2423, 1.0, 0.3278, 0.5972, 0.2423, 1.0, 0.3278, 0.5972, 0.2423, 1.0, 0.3278, 0.5972, 0.2423, 1.0, 0.3278, 0.5972, 0.2423, 1.0, 0.3278, 0.5972, 0.2423, 1.0, 0.3278, 0.5972, 0.2423, 1.0, 0.3278, 0.5972, 0.2423, 1.0, 0.3278, 0.5972, 0.2423, 1.0, 0.3278, 0.5972, 0.2423, 1.0, 0.3278, 0.5972, 0.2423, 1.0, 0.3278, 0.5972, 0.2423, 1.0, 0.3278, 0.5972, 0.2423, 1.0, 0.3278, 0.5972, 0.2423, 1.0, 0.3278, 0.5972, 0.2423, 1.0, 0.3278, 0.5972, 0.2423, 1.0, 0.3278, 0.5972, 0.2423, 1.0, 0.3278, 0.5972, 0.2423, 1.0, 0.3278, 0.5972, 0.2423, 1.0, 0.3278, 0.5972, 0.2423, 1.0, 0.3278, 0.5972, 0.2423, 1.0, 0.3278, 0.5972, 0.2423, 1.0, 0.3278, 0.5972, 0.2423, 1.0, 0.3278, 0.5972, 0.2423, 1.0, 0.3278, 0.5972, 0.2423, 1.0, 0.3278, 0.5972, 0.2423, 1.0, 0.3278, 0.5972, 0.2423, 1.0, 0.3278, 0.5972, 0.2423, 1.0, 0.3278, 0.5972, 0.2423, 1.0, 0.3278, 0.5972, 0.2423, 1.0, 0.3278, 0.5972, 0.2423, 1.0, 0.3278, 0.5972, 0.2423, 1.0, 0.3278, 0.5972, 0.2423, 1.0, 0.3278, 0.5972, 0.2423, 1.0, 0.3278, 0.5972, 0.2423, 1.0, 0.3278, 0.5972, 0.2423, 1.0, 0.3278, 0.5972, 0.2423, 1.0, 0.3278, 0.5972, 0.2423, 1.0, 0.3278, 0.5972, 0.2423, 1.0, 0.3278, 0.5972, 0.2423, 1.0, 0.3278, 0.5972, 0.2423, 1.0, 0.1651, 0.4125, 0.162, 1.0, 0.1651, 0.4125, 0.162, 1.0, 0.1651, 0.4125, 0.162, 1.0, 0.1651, 0.4125, 0.162, 1.0, 0.1651, 0.4125, 0.162, 1.0, 0.1651, 0.4125, 0.162, 1.0, 0.1651, 0.4125, 0.162, 1.0, 0.1651, 0.4125, 0.162, 1.0, 0.1651, 0.4125, 0.162, 1.0, 0.1651, 0.4125, 0.162, 1.0, 0.1651, 0.4125, 0.162, 1.0, 0.1651, 0.4125, 0.162, 1.0, 0.1651, 0.4125, 0.162, 1.0, 0.1651, 0.4125, 0.162, 1.0, 0.1651, 0.4125, 0.162, 1.0, 0.1651, 0.4125, 0.162, 1.0, 0.1651, 0.4125, 0.162, 1.0, 0.1651, 0.4125, 0.162, 1.0, 0.1651, 0.4125, 0.162, 1.0, 0.1651, 0.4125, 0.162, 1.0, 0.1651, 0.4125, 0.162, 1.0, 0.1651, 0.4125, 0.162, 1.0, 0.1651, 0.4125, 0.162, 1.0, 0.1651, 0.4125, 0.162, 1.0, 0.1651, 0.4125, 0.162, 1.0, 0.1651, 0.4125, 0.162, 1.0, 0.1651, 0.4125, 0.162, 1.0, 0.1651, 0.4125, 0.162, 1.0, 0.1651, 0.4125, 0.162, 1.0, 0.1651, 0.4125, 0.162, 1.0, 0.1651, 0.4125, 0.162, 1.0, 0.1651, 0.4125, 0.162, 1.0, 0.1651, 0.4125, 0.162, 1.0, 0.1651, 0.4125, 0.162, 1.0, 0.1651, 0.4125, 0.162, 1.0, 0.1651, 0.4125, 0.162, 1.0, 0.1651, 0.4125, 0.162, 1.0, 0.1651, 0.4125, 0.162, 1.0, 0.1651, 0.4125, 0.162, 1.0, 0.1651, 0.4125, 0.162, 1.0, 0.1651, 0.4125, 0.162, 1.0, 0.1651, 0.4125, 0.162, 1.0, 0.1651, 0.4125, 0.162, 1.0, 0.1651, 0.4125, 0.162, 1.0, 0.1651, 0.4125, 0.162, 1.0, 0.1651, 0.4125, 0.162, 1.0, 0.1651, 0.4125, 0.162, 1.0, 0.1651, 0.4125, 0.162, 1.0, 0.1651, 0.4125, 0.162, 1.0, 0.1651, 0.4125, 0.162, 1.0, 0.1651, 0.4125, 0.162, 1.0, 0.1651, 0.4125, 0.162, 1.0, 0.1651, 0.4125, 0.162, 1.0, 0.1651, 0.4125, 0.162, 1.0, 0.1651, 0.4125, 0.162, 1.0, 0.1651, 0.4125, 0.162, 1.0, 0.1651, 0.4125, 0.162, 1.0, 0.1651, 0.4125, 0.162, 1.0, 0.1651, 0.4125, 0.162, 1.0, 0.1651, 0.4125, 0.162, 1.0, 0.1651, 0.4125, 0.162, 1.0, 0.1651, 0.4125, 0.162, 1.0, 0.1651, 0.4125, 0.162, 1.0, 0.1651, 0.4125, 0.162, 1.0, 0.1651, 0.4125, 0.162, 1.0, 0.1651, 0.4125, 0.162, 1.0, 0.1651, 0.4125, 0.162, 1.0, 0.1651, 0.4125, 0.162, 1.0, 0.1651, 0.4125, 0.162, 1.0, 0.1651, 0.4125, 0.162, 1.0])
me_goop.materials.append(mat_material)
me_goop.use_remesh_preserve_volume = False
me_goop.use_remesh_preserve_attributes = False
me_goop.use_mirror_vertex_groups = False
me_goop.use_paint_bone_selection = False
me_goop.use_paint_mask = True
me_goop.update()
me_circle_001 = bpy.data.meshes.new('Circle.001')
me_circle_001.from_pydata([(0.2585, -0.2345, -0.000166), (0.3968, 0.05887, -0.000166), (0.3342, 0.3083, -0.000166), (0.1313, 0.3342, -0.000166), (0.1441, -0.3421, -0.000166), (0.331, -0.1073, -0.000166), (0.3886, 0.1986, -0.000166), (0.2434, 0.356, -0.000166), (0.06565, 0.2823, -0.000166), (0.0, 0.1659, -0.000166), (0.0, -0.4437, -0.000166), (-0.2585, -0.2345, -0.000166), (-0.3968, 0.05887, -0.000166), (-0.3342, 0.3083, -0.000166), (-0.1313, 0.3342, -0.000166), (-0.1441, -0.3421, -0.000166), (-0.331, -0.1073, -0.000166), (-0.3886, 0.1986, -0.000166), (-0.2434, 0.356, -0.000166), (-0.06565, 0.2823, -0.000166), (0.1194, -0.3118, 0.05054), (0.0, -0.3961, 0.05054), (0.2958, -0.09044, 0.05054), (0.2275, -0.2102, 0.05054), (0.3502, 0.1884, 0.05054), (0.3574, 0.0652, 0.05054), (0.2374, 0.3151, 0.05054), (0.3049, 0.2796, 0.05054), (0.09583, 0.2565, 0.05054), (0.148, 0.2978, 0.05054), (0.0, 0.08651, 0.05054), (-0.1194, -0.3118, 0.05054), (-0.2958, -0.09044, 0.05054), (-0.2275, -0.2102, 0.05054), (-0.3502, 0.1884, 0.05054), (-0.3574, 0.0652, 0.05054), (-0.2374, 0.3151, 0.05054), (-0.3049, 0.2796, 0.05054), (-0.09583, 0.2565, 0.05054), (-0.148, 0.2978, 0.05054)], [], [(20, 23, 22, 25, 24, 27, 26, 29, 28, 30, 21), (31, 21, 30, 38, 39, 36, 37, 34, 35, 32, 33), (20, 21, 10, 4), (22, 23, 0, 5), (24, 25, 1, 6), (26, 27, 2, 7), (28, 29, 3, 8), (23, 20, 4, 0), (25, 22, 5, 1), (27, 24, 6, 2), (29, 26, 7, 3), (30, 28, 8, 9), (21, 31, 15, 10), (33, 32, 16, 11), (35, 34, 17, 12), (37, 36, 18, 13), (39, 38, 19, 14), (31, 33, 11, 15), (32, 35, 12, 16), (34, 37, 13, 17), (36, 39, 14, 18), (38, 30, 9, 19)])
me_circle_001.polygons.foreach_set('use_smooth', [True] * 22)
_ca = me_circle_001.color_attributes.new('Col', 'BYTE_COLOR', 'CORNER')
_ca.data.foreach_set('color', [1.0, 0.2462, 0.2423, 1.0, 1.0, 0.2462, 0.2423, 1.0, 1.0, 0.2462, 0.2423, 1.0, 1.0, 0.2462, 0.2423, 1.0, 1.0, 0.2462, 0.2423, 1.0, 1.0, 0.2462, 0.2423, 1.0, 1.0, 0.2462, 0.2423, 1.0, 1.0, 0.2462, 0.2423, 1.0, 1.0, 0.2462, 0.2423, 1.0, 1.0, 0.2462, 0.2423, 1.0, 1.0, 0.2462, 0.2423, 1.0, 1.0, 0.2462, 0.2423, 1.0, 1.0, 0.2462, 0.2423, 1.0, 1.0, 0.2462, 0.2423, 1.0, 1.0, 0.2462, 0.2423, 1.0, 1.0, 0.2462, 0.2423, 1.0, 1.0, 0.2462, 0.2423, 1.0, 1.0, 0.2462, 0.2423, 1.0, 1.0, 0.2462, 0.2423, 1.0, 1.0, 0.2462, 0.2423, 1.0, 1.0, 0.2462, 0.2423, 1.0, 1.0, 0.2462, 0.2423, 1.0, 1.0, 0.2462, 0.2423, 1.0, 1.0, 0.2462, 0.2423, 1.0, 1.0, 0.2462, 0.2423, 1.0, 1.0, 0.2462, 0.2423, 1.0, 1.0, 0.2462, 0.2423, 1.0, 1.0, 0.2462, 0.2423, 1.0, 1.0, 0.2462, 0.2423, 1.0, 1.0, 0.2462, 0.2423, 1.0, 1.0, 0.2462, 0.2423, 1.0, 1.0, 0.2462, 0.2423, 1.0, 1.0, 0.2462, 0.2423, 1.0, 1.0, 0.2462, 0.2423, 1.0, 1.0, 0.2462, 0.2423, 1.0, 1.0, 0.2462, 0.2423, 1.0, 1.0, 0.2462, 0.2423, 1.0, 1.0, 0.2462, 0.2423, 1.0, 1.0, 0.2462, 0.2423, 1.0, 1.0, 0.2462, 0.2423, 1.0, 1.0, 0.2462, 0.2423, 1.0, 1.0, 0.2462, 0.2423, 1.0, 1.0, 0.2462, 0.2423, 1.0, 1.0, 0.2462, 0.2423, 1.0, 1.0, 0.2462, 0.2423, 1.0, 1.0, 0.2462, 0.2423, 1.0, 1.0, 0.2462, 0.2423, 1.0, 1.0, 0.2462, 0.2423, 1.0, 1.0, 0.2462, 0.2423, 1.0, 1.0, 0.2462, 0.2423, 1.0, 1.0, 0.2462, 0.2423, 1.0, 1.0, 0.2462, 0.2423, 1.0, 1.0, 0.2462, 0.2423, 1.0, 1.0, 0.2462, 0.2423, 1.0, 1.0, 0.2462, 0.2423, 1.0, 1.0, 0.2462, 0.2423, 1.0, 1.0, 0.2462, 0.2423, 1.0, 1.0, 0.2462, 0.2423, 1.0, 1.0, 0.2462, 0.2423, 1.0, 1.0, 0.2462, 0.2423, 1.0, 1.0, 0.2462, 0.2423, 1.0, 1.0, 0.2462, 0.2423, 1.0, 1.0, 0.2462, 0.2423, 1.0, 1.0, 0.2462, 0.2423, 1.0, 1.0, 0.2462, 0.2423, 1.0, 1.0, 0.2462, 0.2423, 1.0, 1.0, 0.2462, 0.2423, 1.0, 1.0, 0.2462, 0.2423, 1.0, 1.0, 0.2462, 0.2423, 1.0, 1.0, 0.2462, 0.2423, 1.0, 1.0, 0.2462, 0.2423, 1.0, 1.0, 0.2462, 0.2423, 1.0, 1.0, 0.2462, 0.2423, 1.0, 1.0, 0.2462, 0.2423, 1.0, 1.0, 0.2462, 0.2423, 1.0, 1.0, 0.2462, 0.2423, 1.0, 1.0, 0.2462, 0.2423, 1.0, 1.0, 0.2462, 0.2423, 1.0, 1.0, 0.2462, 0.2423, 1.0, 1.0, 0.2462, 0.2423, 1.0, 1.0, 0.2462, 0.2423, 1.0, 1.0, 0.2462, 0.2423, 1.0, 1.0, 0.2462, 0.2423, 1.0, 1.0, 0.2462, 0.2423, 1.0, 1.0, 0.2462, 0.2423, 1.0, 1.0, 0.2462, 0.2423, 1.0, 1.0, 0.2462, 0.2423, 1.0, 1.0, 0.2462, 0.2423, 1.0, 1.0, 0.2462, 0.2423, 1.0, 1.0, 0.2462, 0.2423, 1.0, 1.0, 0.2462, 0.2423, 1.0, 1.0, 0.2462, 0.2423, 1.0, 1.0, 0.2462, 0.2423, 1.0, 1.0, 0.2462, 0.2423, 1.0, 1.0, 0.2462, 0.2423, 1.0, 1.0, 0.2462, 0.2423, 1.0, 1.0, 0.2462, 0.2423, 1.0, 1.0, 0.2462, 0.2423, 1.0, 1.0, 0.2462, 0.2423, 1.0, 1.0, 0.2462, 0.2423, 1.0, 1.0, 0.2462, 0.2423, 1.0, 1.0, 0.2462, 0.2423, 1.0])
me_circle_001.materials.append(mat_material)
me_circle_001.use_remesh_preserve_volume = False
me_circle_001.use_remesh_preserve_attributes = False
me_circle_001.use_mirror_vertex_groups = False
me_circle_001.update()
me_star = bpy.data.meshes.new('Star')
me_star.from_pydata([(-1.693e-08, 0.4318, 0.0), (-0.123, 0.1693, 0.0), (-0.4107, 0.1334, 0.0), (-0.199, -0.06467, 0.0), (-0.2538, -0.3494, 0.0), (-5.27e-09, -0.2093, 0.0), (0.2538, -0.3494, 0.0), (0.199, -0.06467, 0.0), (0.4107, 0.1334, 0.0), (0.123, 0.1693, 0.0), (-0.09784, 0.1347, 0.02135), (-2.314e-08, 0.3435, 0.02135), (-0.3267, 0.1061, 0.02135), (-0.1583, -0.05144, 0.02135), (-0.2019, -0.2779, 0.02135), (-1.037e-08, -0.1665, 0.02135), (0.2019, -0.2779, 0.02135), (0.1583, -0.05144, 0.02135), (0.3267, 0.1061, 0.02135), (0.09784, 0.1347, 0.02135)], [], [(10, 12, 13, 14, 15, 16, 17, 18, 19, 11), (10, 11, 0, 1), (12, 10, 1, 2), (13, 12, 2, 3), (14, 13, 3, 4), (15, 14, 4, 5), (16, 15, 5, 6), (17, 16, 6, 7), (18, 17, 7, 8), (19, 18, 8, 9), (11, 19, 9, 0)])
_ca = me_star.color_attributes.new('Col', 'BYTE_COLOR', 'CORNER')
_ca.data.foreach_set('color', [0.956, 1.0, 0.1559, 1.0, 0.956, 1.0, 0.1559, 1.0, 0.956, 1.0, 0.1559, 1.0, 0.956, 1.0, 0.1559, 1.0, 0.956, 1.0, 0.1559, 1.0, 0.956, 1.0, 0.1559, 1.0, 0.956, 1.0, 0.1559, 1.0, 0.956, 1.0, 0.1559, 1.0, 0.956, 1.0, 0.1559, 1.0, 0.956, 1.0, 0.1559, 1.0, 0.956, 1.0, 0.1559, 1.0, 0.956, 1.0, 0.1559, 1.0, 0.956, 1.0, 0.1559, 1.0, 0.956, 1.0, 0.1559, 1.0, 0.956, 1.0, 0.1559, 1.0, 0.956, 1.0, 0.1559, 1.0, 0.956, 1.0, 0.1559, 1.0, 0.956, 1.0, 0.1559, 1.0, 0.956, 1.0, 0.1559, 1.0, 0.956, 1.0, 0.1559, 1.0, 0.956, 1.0, 0.1559, 1.0, 0.956, 1.0, 0.1559, 1.0, 0.956, 1.0, 0.1559, 1.0, 0.956, 1.0, 0.1559, 1.0, 0.956, 1.0, 0.1559, 1.0, 0.956, 1.0, 0.1559, 1.0, 0.956, 1.0, 0.1559, 1.0, 0.956, 1.0, 0.1559, 1.0, 0.956, 1.0, 0.1559, 1.0, 0.956, 1.0, 0.1559, 1.0, 0.956, 1.0, 0.1559, 1.0, 0.956, 1.0, 0.1559, 1.0, 0.956, 1.0, 0.1559, 1.0, 0.956, 1.0, 0.1559, 1.0, 0.956, 1.0, 0.1559, 1.0, 0.956, 1.0, 0.1559, 1.0, 0.956, 1.0, 0.1559, 1.0, 0.956, 1.0, 0.1559, 1.0, 0.956, 1.0, 0.1559, 1.0, 0.956, 1.0, 0.1559, 1.0, 0.956, 1.0, 0.1559, 1.0, 0.956, 1.0, 0.1559, 1.0, 0.956, 1.0, 0.1559, 1.0, 0.956, 1.0, 0.1559, 1.0, 0.956, 1.0, 0.1559, 1.0, 0.956, 1.0, 0.1559, 1.0, 0.956, 1.0, 0.1559, 1.0, 0.956, 1.0, 0.1559, 1.0, 0.956, 1.0, 0.1559, 1.0, 0.956, 1.0, 0.1559, 1.0])
me_star.materials.append(mat_material)
me_star.use_remesh_preserve_volume = False
me_star.use_remesh_preserve_attributes = False
me_star.use_mirror_vertex_groups = False
me_star.update()
me_circle = bpy.data.meshes.new('Circle')
me_circle.from_pydata([(-3.53e-08, 0.3926, 0.0), (-0.1213, 0.3734, 0.0), (-0.2308, 0.3177, 0.0), (-0.3177, 0.2308, 0.0), (-0.3734, 0.1213, 0.0), (-0.3926, 1.602e-07, 0.0), (-0.3734, -0.1213, 0.0), (-0.3177, -0.2308, 0.0), (-0.2308, -0.3177, 0.0), (-0.1213, -0.3734, 0.0), (9.264e-08, -0.3926, 0.0), (0.1213, -0.3734, 0.0), (0.2308, -0.3177, 0.0), (0.3177, -0.2308, 0.0), (0.3734, -0.1213, 0.0), (0.3926, 5.565e-07, 0.0), (0.3734, 0.1213, 0.0), (0.3177, 0.2308, 0.0), (0.2308, 0.3177, 0.0), (0.1213, 0.3734, 0.0), (-3.53e-08, 0.3926, 0.5), (-0.1213, 0.3734, 0.5), (-0.2308, 0.3177, 0.5), (-0.3177, 0.2308, 0.5), (-0.3734, 0.1213, 0.5), (-0.3926, 1.602e-07, 0.5), (-0.3734, -0.1213, 0.5), (-0.3177, -0.2308, 0.5), (-0.2308, -0.3177, 0.5), (-0.1213, -0.3734, 0.5), (9.264e-08, -0.3926, 0.5), (0.1213, -0.3734, 0.5), (0.2308, -0.3177, 0.5), (0.3177, -0.2308, 0.5), (0.3734, -0.1213, 0.5), (0.3926, 5.565e-07, 0.5), (0.3734, 0.1213, 0.5), (0.3177, 0.2308, 0.5), (0.2308, 0.3177, 0.5), (0.1213, 0.3734, 0.5)], [], [(11, 31, 30, 10), (4, 24, 23, 3), (19, 39, 38, 18), (12, 32, 31, 11), (5, 25, 24, 4), (0, 20, 39, 19), (13, 33, 32, 12), (6, 26, 25, 5), (14, 34, 33, 13), (7, 27, 26, 6), (15, 35, 34, 14), (8, 28, 27, 7), (1, 21, 20, 0), (16, 36, 35, 15), (9, 29, 28, 8), (2, 22, 21, 1), (17, 37, 36, 16), (10, 30, 29, 9), (3, 23, 22, 2), (18, 38, 37, 17), (21, 22, 23, 24, 25, 26, 27, 28, 29, 30, 31, 32, 33, 34, 35, 36, 37, 38, 39, 20)])
me_circle.polygons.foreach_set('use_smooth', [True] * 21)
_ca = me_circle.color_attributes.new('Col', 'BYTE_COLOR', 'CORNER')
_ca.data.foreach_set('color', [0.8148, 0.4179, 0.7305, 1.0, 0.8148, 0.4179, 0.7305, 1.0, 0.8148, 0.4179, 0.7305, 1.0, 0.8148, 0.4179, 0.7305, 1.0, 0.8148, 0.4179, 0.7305, 1.0, 0.8148, 0.4179, 0.7305, 1.0, 0.8148, 0.4179, 0.7305, 1.0, 0.8148, 0.4179, 0.7305, 1.0, 0.8148, 0.4179, 0.7305, 1.0, 0.8148, 0.4179, 0.7305, 1.0, 0.8148, 0.4179, 0.7305, 1.0, 0.8148, 0.4179, 0.7305, 1.0, 0.8148, 0.4179, 0.7305, 1.0, 0.8148, 0.4179, 0.7305, 1.0, 0.8148, 0.4179, 0.7305, 1.0, 0.8148, 0.4179, 0.7305, 1.0, 0.8148, 0.4179, 0.7305, 1.0, 0.8148, 0.4179, 0.7305, 1.0, 0.8148, 0.4179, 0.7305, 1.0, 0.8148, 0.4179, 0.7305, 1.0, 0.8148, 0.4179, 0.7305, 1.0, 0.8148, 0.4179, 0.7305, 1.0, 0.8148, 0.4179, 0.7305, 1.0, 0.8148, 0.4179, 0.7305, 1.0, 0.8148, 0.4179, 0.7305, 1.0, 0.8148, 0.4179, 0.7305, 1.0, 0.8148, 0.4179, 0.7305, 1.0, 0.8148, 0.4179, 0.7305, 1.0, 0.8148, 0.4179, 0.7305, 1.0, 0.8148, 0.4179, 0.7305, 1.0, 0.8148, 0.4179, 0.7305, 1.0, 0.8148, 0.4179, 0.7305, 1.0, 0.8148, 0.4179, 0.7305, 1.0, 0.8148, 0.4179, 0.7305, 1.0, 0.8148, 0.4179, 0.7305, 1.0, 0.8148, 0.4179, 0.7305, 1.0, 0.8148, 0.4179, 0.7305, 1.0, 0.8148, 0.4179, 0.7305, 1.0, 0.8148, 0.4179, 0.7305, 1.0, 0.8148, 0.4179, 0.7305, 1.0, 0.8148, 0.4179, 0.7305, 1.0, 0.8148, 0.4179, 0.7305, 1.0, 0.8148, 0.4179, 0.7305, 1.0, 0.8148, 0.4179, 0.7305, 1.0, 0.8148, 0.4179, 0.7305, 1.0, 0.8148, 0.4179, 0.7305, 1.0, 0.8148, 0.4179, 0.7305, 1.0, 0.8148, 0.4179, 0.7305, 1.0, 0.8148, 0.4179, 0.7305, 1.0, 0.8148, 0.4179, 0.7305, 1.0, 0.8148, 0.4179, 0.7305, 1.0, 0.8148, 0.4179, 0.7305, 1.0, 0.8148, 0.4179, 0.7305, 1.0, 0.8148, 0.4179, 0.7305, 1.0, 0.8148, 0.4179, 0.7305, 1.0, 0.8148, 0.4179, 0.7305, 1.0, 0.8148, 0.4179, 0.7305, 1.0, 0.8148, 0.4179, 0.7305, 1.0, 0.8148, 0.4179, 0.7305, 1.0, 0.8148, 0.4179, 0.7305, 1.0, 0.8148, 0.4179, 0.7305, 1.0, 0.8148, 0.4179, 0.7305, 1.0, 0.8148, 0.4179, 0.7305, 1.0, 0.8148, 0.4179, 0.7305, 1.0, 0.8148, 0.4179, 0.7305, 1.0, 0.8148, 0.4179, 0.7305, 1.0, 0.8148, 0.4179, 0.7305, 1.0, 0.8148, 0.4179, 0.7305, 1.0, 0.8148, 0.4179, 0.7305, 1.0, 0.8148, 0.4179, 0.7305, 1.0, 0.8148, 0.4179, 0.7305, 1.0, 0.8148, 0.4179, 0.7305, 1.0, 0.8148, 0.4179, 0.7305, 1.0, 0.8148, 0.4179, 0.7305, 1.0, 0.8148, 0.4179, 0.7305, 1.0, 0.8148, 0.4179, 0.7305, 1.0, 0.8148, 0.4179, 0.7305, 1.0, 0.8148, 0.4179, 0.7305, 1.0, 0.8148, 0.4179, 0.7305, 1.0, 0.8148, 0.4179, 0.7305, 1.0, 0.8148, 0.4179, 0.7305, 1.0, 0.8148, 0.4179, 0.7305, 1.0, 0.8148, 0.4179, 0.7305, 1.0, 0.8148, 0.4179, 0.7305, 1.0, 0.8148, 0.4179, 0.7305, 1.0, 0.8148, 0.4179, 0.7305, 1.0, 0.8148, 0.4179, 0.7305, 1.0, 0.8148, 0.4179, 0.7305, 1.0, 0.8148, 0.4179, 0.7305, 1.0, 0.8148, 0.4179, 0.7305, 1.0, 0.8148, 0.4179, 0.7305, 1.0, 0.8148, 0.4179, 0.7305, 1.0, 0.8148, 0.4179, 0.7305, 1.0, 0.8148, 0.4179, 0.7305, 1.0, 0.8148, 0.4179, 0.7305, 1.0, 0.8148, 0.4179, 0.7305, 1.0, 0.8148, 0.4179, 0.7305, 1.0, 0.8148, 0.4179, 0.7305, 1.0, 0.8148, 0.4179, 0.7305, 1.0, 0.8148, 0.4179, 0.7305, 1.0])
me_circle.materials.append(mat_material)
me_circle.use_remesh_preserve_volume = False
me_circle.use_remesh_preserve_attributes = False
me_circle.use_mirror_vertex_groups = False
me_circle.update()
me_cube_001 = bpy.data.meshes.new('Cube.001')
me_cube_001.from_pydata([(0.5, 0.5, -0.01751), (0.5, -0.5, -0.01751), (-0.5, -0.5, -0.01751), (-0.5, 0.5, -0.01751), (0.5, 0.5, 0.98), (0.5, -0.5, 0.98), (-0.5, 0.5, 0.98), (-0.5, -0.5, 0.98), (-0.2738, -0.4976, 0.9825), (-0.4976, -0.2738, 0.9825), (-0.1619, -0.4809, 1.0), (-0.4809, -0.1619, 1.0), (-0.419, -0.4809, 1.0), (-0.4809, -0.419, 1.0), (-0.4918, -0.4918, 0.9886), (0.2405, -0.4976, 0.9825), (-0.4976, 0.2405, 0.9825), (0.09525, -0.4809, 1.0), (-0.4809, 0.09525, 1.0), (-0.01664, -0.4976, 0.9825), (-0.4976, -0.01664, 0.9825), (-0.3524, 0.4809, 1.0), (0.4809, -0.3524, 1.0), (-0.4976, 0.4976, 0.9825), (0.4976, -0.4976, 0.9825), (0.3524, -0.4809, 1.0), (-0.4809, 0.3524, 1.0), (0.01664, 0.4976, 0.9825), (0.4976, 0.01664, 0.9825), (-0.09525, 0.4809, 1.0), (0.4809, -0.09525, 1.0), (-0.2405, 0.4976, 0.9825), (0.4976, -0.2405, 0.9825), (0.419, 0.4809, 1.0), (0.4809, 0.419, 1.0), (0.2738, 0.4976, 0.9825), (0.4976, 0.2738, 0.9825), (0.1619, 0.4809, 1.0), (0.4809, 0.1619, 1.0), (0.4918, 0.4918, 0.9886)], [], [(14, 12, 13), (8, 9, 13, 12), (2, 1, 5, 7), (1, 0, 4, 5), (3, 2, 7, 6), (0, 3, 6, 4), (23, 21, 31, 29, 27, 37, 35, 33, 39, 4, 6), (8, 10, 11, 9), (39, 34, 36, 38, 28, 30, 32, 22, 24, 5, 4), (14, 13, 9, 11, 20, 18, 16, 26, 23, 6, 7), (24, 25, 15, 17, 19, 10, 8, 12, 14, 7, 5), (11, 10, 19, 20), (18, 20, 19, 17), (15, 16, 18, 17), (15, 25, 26, 16), (24, 23, 26, 25), (21, 23, 24, 22), (21, 22, 32, 31), (29, 31, 32, 30), (29, 30, 28, 27), (37, 27, 28, 38), (35, 37, 38, 36), (34, 33, 35, 36), (34, 39, 33)])
_ca = me_cube_001.color_attributes.new('Col', 'BYTE_COLOR', 'CORNER')
_ca.data.foreach_set('color', [0.05781, 0.05781, 0.05781, 1.0, 0.05781, 0.05781, 0.05781, 1.0, 0.05781, 0.05781, 0.05781, 1.0, 0.09759, 0.09759, 0.09759, 1.0, 0.09759, 0.09759, 0.09759, 1.0, 0.09759, 0.09759, 0.09759, 1.0, 0.09759, 0.09759, 0.09759, 1.0, 0.05781, 0.05781, 0.05781, 1.0, 0.05781, 0.05781, 0.05781, 1.0, 0.05781, 0.05781, 0.05781, 1.0, 0.05781, 0.05781, 0.05781, 1.0, 0.05781, 0.05781, 0.05781, 1.0, 0.05781, 0.05781, 0.05781, 1.0, 0.05781, 0.05781, 0.05781, 1.0, 0.05781, 0.05781, 0.05781, 1.0, 0.05781, 0.05781, 0.05781, 1.0, 0.05781, 0.05781, 0.05781, 1.0, 0.05781, 0.05781, 0.05781, 1.0, 0.05781, 0.05781, 0.05781, 1.0, 0.05781, 0.05781, 0.05781, 1.0, 0.05781, 0.05781, 0.05781, 1.0, 0.05781, 0.05781, 0.05781, 1.0, 0.05781, 0.05781, 0.05781, 1.0, 0.09759, 0.09759, 0.09759, 1.0, 0.09759, 0.09759, 0.09759, 1.0, 0.09759, 0.09759, 0.09759, 1.0, 0.09759, 0.09759, 0.09759, 1.0, 0.09759, 0.09759, 0.09759, 1.0, 0.09759, 0.09759, 0.09759, 1.0, 0.09759, 0.09759, 0.09759, 1.0, 0.09759, 0.09759, 0.09759, 1.0, 0.09759, 0.09759, 0.09759, 1.0, 0.09759, 0.09759, 0.09759, 1.0, 0.09759, 0.09759, 0.09759, 1.0, 0.05781, 0.05781, 0.05781, 1.0, 0.05781, 0.05781, 0.05781, 1.0, 0.05781, 0.05781, 0.05781, 1.0, 0.05781, 0.05781, 0.05781, 1.0, 0.09759, 0.09759, 0.09759, 1.0, 0.09759, 0.09759, 0.09759, 1.0, 0.09759, 0.09759, 0.09759, 1.0, 0.09759, 0.09759, 0.09759, 1.0, 0.09759, 0.09759, 0.09759, 1.0, 0.09759, 0.09759, 0.09759, 1.0, 0.09759, 0.09759, 0.09759, 1.0, 0.09759, 0.09759, 0.09759, 1.0, 0.09759, 0.09759, 0.09759, 1.0, 0.09759, 0.09759, 0.09759, 1.0, 0.09759, 0.09759, 0.09759, 1.0, 0.09759, 0.09759, 0.09759, 1.0, 0.09759, 0.09759, 0.09759, 1.0, 0.09759, 0.09759, 0.09759, 1.0, 0.09759, 0.09759, 0.09759, 1.0, 0.09759, 0.09759, 0.09759, 1.0, 0.09759, 0.09759, 0.09759, 1.0, 0.09759, 0.09759, 0.09759, 1.0, 0.09759, 0.09759, 0.09759, 1.0, 0.09759, 0.09759, 0.09759, 1.0, 0.09759, 0.09759, 0.09759, 1.0, 0.09759, 0.09759, 0.09759, 1.0, 0.09759, 0.09759, 0.09759, 1.0, 0.09759, 0.09759, 0.09759, 1.0, 0.09759, 0.09759, 0.09759, 1.0, 0.09759, 0.09759, 0.09759, 1.0, 0.09759, 0.09759, 0.09759, 1.0, 0.09759, 0.09759, 0.09759, 1.0, 0.09759, 0.09759, 0.09759, 1.0, 0.09759, 0.09759, 0.09759, 1.0, 0.09759, 0.09759, 0.09759, 1.0, 0.09759, 0.09759, 0.09759, 1.0, 0.09759, 0.09759, 0.09759, 1.0, 0.09759, 0.09759, 0.09759, 1.0, 0.09759, 0.09759, 0.09759, 1.0, 0.09759, 0.09759, 0.09759, 1.0, 0.09759, 0.09759, 0.09759, 1.0, 0.05781, 0.05781, 0.05781, 1.0, 0.05781, 0.05781, 0.05781, 1.0, 0.05781, 0.05781, 0.05781, 1.0, 0.05781, 0.05781, 0.05781, 1.0, 0.09759, 0.09759, 0.09759, 1.0, 0.09759, 0.09759, 0.09759, 1.0, 0.09759, 0.09759, 0.09759, 1.0, 0.09759, 0.09759, 0.09759, 1.0, 0.05781, 0.05781, 0.05781, 1.0, 0.05781, 0.05781, 0.05781, 1.0, 0.05781, 0.05781, 0.05781, 1.0, 0.05781, 0.05781, 0.05781, 1.0, 0.09759, 0.09759, 0.09759, 1.0, 0.09759, 0.09759, 0.09759, 1.0, 0.09759, 0.09759, 0.09759, 1.0, 0.09759, 0.09759, 0.09759, 1.0, 0.05781, 0.05781, 0.05781, 1.0, 0.05781, 0.05781, 0.05781, 1.0, 0.05781, 0.05781, 0.05781, 1.0, 0.05781, 0.05781, 0.05781, 1.0, 0.09759, 0.09759, 0.09759, 1.0, 0.09759, 0.09759, 0.09759, 1.0, 0.09759, 0.09759, 0.09759, 1.0, 0.09759, 0.09759, 0.09759, 1.0, 0.05781, 0.05781, 0.05781, 1.0, 0.05781, 0.05781, 0.05781, 1.0, 0.05781, 0.05781, 0.05781, 1.0, 0.05781, 0.05781, 0.05781, 1.0, 0.09759, 0.09759, 0.09759, 1.0, 0.09759, 0.09759, 0.09759, 1.0, 0.09759, 0.09759, 0.09759, 1.0, 0.09759, 0.09759, 0.09759, 1.0, 0.05781, 0.05781, 0.05781, 1.0, 0.05781, 0.05781, 0.05781, 1.0, 0.05781, 0.05781, 0.05781, 1.0, 0.05781, 0.05781, 0.05781, 1.0, 0.09759, 0.09759, 0.09759, 1.0, 0.09759, 0.09759, 0.09759, 1.0, 0.09759, 0.09759, 0.09759, 1.0, 0.09759, 0.09759, 0.09759, 1.0, 0.05781, 0.05781, 0.05781, 1.0, 0.05781, 0.05781, 0.05781, 1.0, 0.05781, 0.05781, 0.05781, 1.0, 0.05781, 0.05781, 0.05781, 1.0, 0.09759, 0.09759, 0.09759, 1.0, 0.09759, 0.09759, 0.09759, 1.0, 0.09759, 0.09759, 0.09759, 1.0])
me_cube_001.materials.append(mat_material)
me_cube_001.use_remesh_preserve_volume = False
me_cube_001.use_remesh_preserve_attributes = False
me_cube_001.use_mirror_vertex_groups = False
me_cube_001.use_paint_bone_selection = False
me_cube_001.use_paint_mask = True
me_cube_001.update()
me_cube = bpy.data.meshes.new('Cube')
me_cube.from_pydata([(0.5, 0.5, -0.01751), (0.5, -0.5, -0.01751), (-0.5, -0.5, -0.01751), (-0.5, 0.5, -0.01751), (0.4809, 0.4809, 0.0), (0.4809, -0.4809, 0.0), (-0.4809, 0.4809, 0.0), (-0.4809, -0.4809, 0.0)], [], [(4, 6, 7, 5), (4, 5, 1, 0), (6, 4, 0, 3), (5, 7, 2, 1), (7, 6, 3, 2)])
_ca = me_cube.color_attributes.new('Col', 'BYTE_COLOR', 'CORNER')
_ca.data.foreach_set('color', [0.8148, 0.7605, 0.4179, 1.0, 0.8148, 0.7605, 0.4179, 1.0, 0.8148, 0.7605, 0.4179, 1.0, 0.8148, 0.7605, 0.4179, 1.0, 0.8148, 0.7605, 0.4179, 1.0, 0.8148, 0.7605, 0.4179, 1.0, 0.8148, 0.7605, 0.4179, 1.0, 0.8148, 0.7605, 0.4179, 1.0, 0.8148, 0.7605, 0.4179, 1.0, 0.8148, 0.7605, 0.4179, 1.0, 0.8148, 0.7605, 0.4179, 1.0, 0.8148, 0.7605, 0.4179, 1.0, 0.8148, 0.7605, 0.4179, 1.0, 0.8148, 0.7605, 0.4179, 1.0, 0.8148, 0.7605, 0.4179, 1.0, 0.8148, 0.7605, 0.4179, 1.0, 0.8148, 0.7605, 0.4179, 1.0, 0.8148, 0.7605, 0.4179, 1.0, 0.8148, 0.7605, 0.4179, 1.0, 0.8148, 0.7605, 0.4179, 1.0])
me_cube.materials.append(mat_material)
me_cube.use_remesh_preserve_volume = False
me_cube.use_remesh_preserve_attributes = False
me_cube.use_mirror_vertex_groups = False
me_cube.update()
me_plane = bpy.data.meshes.new('Plane')
me_plane.from_pydata([(-1.0, -1.0, 1.0), (1.0, -1.0, 1.0), (-1.0, 1.0, 1.0), (1.0, 1.0, 1.0), (-1.0, -1.0, 1.661), (1.0, -1.0, 1.661), (-1.0, 1.0, 1.661), (1.0, 1.0, 1.661), (-0.8182, -1.0, 1.0), (-0.6364, -1.0, 1.0), (-0.4545, -1.0, 1.0), (-0.2727, -1.0, 1.0), (-0.09091, -1.0, 1.0), (0.09091, -1.0, 1.0), (0.2727, -1.0, 1.0), (0.4545, -1.0, 1.0), (0.6364, -1.0, 1.0), (0.8182, -1.0, 1.0), (0.8182, 1.0, 1.0), (0.6364, 1.0, 1.0), (0.4545, 1.0, 1.0), (0.2727, 1.0, 1.0), (0.09091, 1.0, 1.0), (-0.09091, 1.0, 1.0), (-0.2727, 1.0, 1.0), (-0.4545, 1.0, 1.0), (-0.6364, 1.0, 1.0), (-0.8182, 1.0, 1.0), (0.9091, -1.0, 0.9825), (-0.9091, 1.0, 0.9825), (-0.9091, -1.0, 0.9825), (-0.7273, -1.0, 0.9825), (-0.5455, -1.0, 0.9825), (-0.3636, -1.0, 0.9825), (-0.1818, -1.0, 0.9825), (2.235e-08, -1.0, 0.9825), (0.1818, -1.0, 0.9825), (0.3636, -1.0, 0.9825), (0.5455, -1.0, 0.9825), (0.7273, -1.0, 0.9825), (0.9091, 1.0, 0.9825), (0.7273, 1.0, 0.9825), (0.5455, 1.0, 0.9825), (0.3636, 1.0, 0.9825), (0.1818, 1.0, 0.9825), (-2.235e-08, 1.0, 0.9825), (-0.1818, 1.0, 0.9825), (-0.3636, 1.0, 0.9825), (-0.5455, 1.0, 0.9825), (-0.7273, 1.0, 0.9825)], [], [(28, 40, 3, 1), (4, 5, 7, 6), (1, 3, 7, 5), (2, 0, 4, 6), (3, 40, 18, 41, 19, 42, 20, 43, 21, 44, 22, 45, 23, 46, 24, 47, 25, 48, 26, 49, 27, 29, 2, 6, 7), (0, 30, 8, 31, 9, 32, 10, 33, 11, 34, 12, 35, 13, 36, 14, 37, 15, 38, 16, 39, 17, 28, 1, 5, 4), (30, 29, 27, 8), (31, 49, 26, 9), (32, 48, 25, 10), (33, 47, 24, 11), (34, 46, 23, 12), (35, 45, 22, 13), (36, 44, 21, 14), (37, 43, 20, 15), (38, 42, 19, 16), (39, 41, 18, 17), (16, 19, 41, 39), (15, 20, 42, 38), (14, 21, 43, 37), (13, 22, 44, 36), (12, 23, 45, 35), (11, 24, 46, 34), (10, 25, 47, 33), (9, 26, 48, 32), (8, 27, 49, 31), (0, 2, 29, 30), (17, 18, 40, 28)])
me_plane.use_remesh_preserve_volume = False
me_plane.use_remesh_preserve_attributes = False
me_plane.use_mirror_vertex_groups = False
me_plane.update()

# ---- objects
ob_torus_001 = bpy.data.objects.new('Torus.001', me_torus_001)
ob_cone = bpy.data.objects.new('Cone', me_cone)
ob_hemi = bpy.data.objects.new('Hemi', light_hemi)
ob_circle = bpy.data.objects.new('Circle', me_goop)
ob_goal = bpy.data.objects.new('Goal', me_circle_001)
ob_checkpoint = bpy.data.objects.new('Checkpoint', me_star)
ob_player = bpy.data.objects.new('Player', me_circle)
ob_wall = bpy.data.objects.new('Wall', me_cube_001)
ob_floor = bpy.data.objects.new('Floor', me_cube)
ob_plane = bpy.data.objects.new('Plane', me_plane)

# ---- transforms, parenting, visibility, modifiers, constraints
ob_torus_001.location = (0.8774, 1.477, 0.6826)
ob_torus_001.scale = (0.2325, 0.2325, 0.2325)
ob_torus_001.lineart.crease_threshold = 0.0
ob_cone.location = (0.1714, 1.28, 1.519)
ob_cone.scale = (0.4736, 0.4736, 0.4736)
ob_cone.lineart.crease_threshold = 0.0
ob_hemi.location = (-0.2554, -0.1857, -1.528)
ob_hemi.rotation_euler = (0.2502, 0.04365, -0.2488)
ob_hemi.lineart.crease_threshold = 0.0
ob_circle.location = (0.0, 0.0, 0.0)
ob_circle.lineart.crease_threshold = 0.0
ob_goal.location = (1.0, 0.0, 0.0)
ob_goal.lineart.crease_threshold = 0.0
_m = ob_goal.modifiers.new('Auto Smooth', 'NODES')
_m.node_group = ng_auto_smooth
_gi = [s.identifier for s in ng_auto_smooth.interface.items_tree if s.item_type == 'SOCKET' and s.in_out == 'INPUT']
_m[_gi[1]] = 0.5341  # Angle
ob_checkpoint.location = (1.0, 1.0, 0.0)
ob_checkpoint.lineart.crease_threshold = 0.0
ob_player.location = (0.0, 1.0, 0.0)
ob_player.lineart.crease_threshold = 0.0
_m = ob_player.modifiers.new('Auto Smooth', 'NODES')
_m.node_group = ng_auto_smooth
_gi = [s.identifier for s in ng_auto_smooth.interface.items_tree if s.item_type == 'SOCKET' and s.in_out == 'INPUT']
_m[_gi[1]] = 0.5236  # Angle
ob_wall.location = (-1.0, 1.0, 0.0)
ob_wall.lock_rotations_4d = False
ob_wall.empty_display_type = 'ARROWS'
ob_wall.lineart.crease_threshold = 0.0
ob_floor.location = (-1.0, 0.0, 0.0)
ob_floor.lock_rotations_4d = False
ob_floor.empty_display_type = 'ARROWS'
ob_floor.lineart.crease_threshold = 0.0
ob_plane.location = (0.0, 0.0, 0.0)
ob_plane.rotation_euler = (0.0, -0.0, 0.7854)
ob_plane.lineart.crease_threshold = 0.0

# ---- collection membership
col_collection_1.objects.link(ob_torus_001)
col_collection_1.objects.link(ob_cone)
col_collection_1.objects.link(ob_hemi)
col_collection_1.objects.link(ob_circle)
col_collection_1.objects.link(ob_goal)
col_collection_1.objects.link(ob_checkpoint)
col_collection_1.objects.link(ob_player)
col_collection_1.objects.link(ob_wall)
col_collection_1.objects.link(ob_floor)
col_collection_2.objects.link(ob_plane)

# ---- scene / render settings (as saved in the file)
scene.frame_start = 1; scene.frame_end = 250; scene.frame_set(1)
scene.render.engine = 'BLENDER_EEVEE_NEXT'
scene.render.resolution_percentage = 50
scene.render.dither_intensity = 0.0
scene.cycles.use_denoising = False
scene.cycles.samples = 128
scene.cycles.sampling_pattern = 'TABULATED_SOBOL'
scene.cycles.use_adaptive_sampling = False
scene.cycles.use_light_tree = False
scene.cycles.blur_glossy = 0.0
scene.cycles.sample_clamp_indirect = 0.0
scene.view_settings.view_transform = 'Standard'
bpy.context.view_layer.update()

# ---- added for rendering (the .blend has no active camera): camera
cam_auto = bpy.data.cameras.new('AutoCamera')
cam_auto.lens = 50.0
cam_auto.sensor_width = 36.0
cam_auto.clip_end = 1000.0
ob_auto_camera = bpy.data.objects.new('AutoCamera', cam_auto)
scene.collection.objects.link(ob_auto_camera)
ob_auto_camera.location = (4.32753, -4.71159, 4.44351)
ob_auto_camera.rotation_euler = (1.09748, -7.21219e-08, 0.694738)
scene.camera = ob_auto_camera
bpy.context.view_layer.update()
